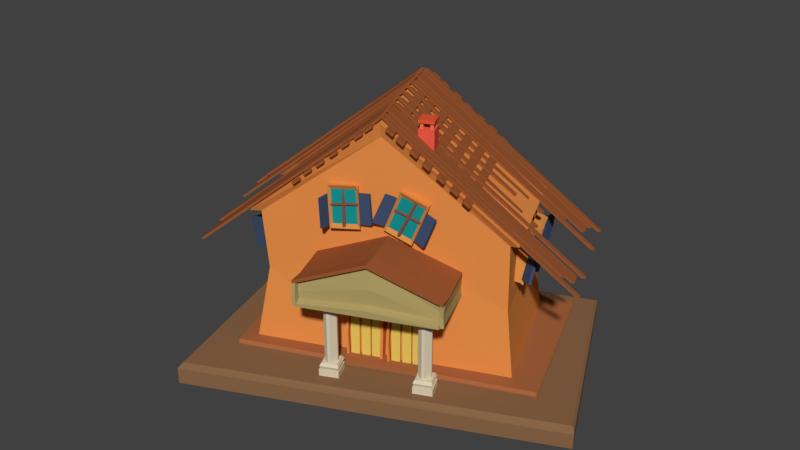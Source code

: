 # Source: DOMEK2_FIX.blend  (saved by Blender 2.79.0; exported with 4.5.12 LTS)
import bpy
from mathutils import Matrix  # noqa: F401  (used for matrix-valued properties, if any)

bpy.ops.wm.read_factory_settings(use_empty=True)
scene = bpy.context.scene
scene.name = 'Scene'

# ---- collections
col_collection_1 = bpy.data.collections.new('Collection 1'); scene.collection.children.link(col_collection_1)

# ---- materials (node trees are filled in below, after node groups)
mat_material_011 = bpy.data.materials.new('Material.011')
mat_material_011.alpha_threshold = 0.0
mat_material_011.use_transparent_shadow = False
mat_material_011.diffuse_color = (0.2542, 0.1329, 0.06301, 1.0)
mat_material_011.roughness = 0.5
mat_material_002 = bpy.data.materials.new('Material.002')
mat_material_002.alpha_threshold = 0.0
mat_material_002.use_transparent_shadow = False
mat_material_002.diffuse_color = (0.7991, 0.2747, 0.06663, 1.0)
mat_material_002.roughness = 0.5
mat_material_019 = bpy.data.materials.new('Material.019')
mat_material_019.alpha_threshold = 0.0
mat_material_019.use_transparent_shadow = False
mat_material_019.diffuse_color = (0.7084, 0.624, 0.4564, 1.0)
mat_material_019.roughness = 0.5
mat_material_012 = bpy.data.materials.new('Material.012')
mat_material_012.alpha_threshold = 0.0
mat_material_012.use_transparent_shadow = False
mat_material_012.diffuse_color = (0.3278, 0.09759, 0.0319, 1.0)
mat_material_012.roughness = 0.5
mat_material_010 = bpy.data.materials.new('Material.010')
mat_material_010.alpha_threshold = 0.0
mat_material_010.use_transparent_shadow = False
mat_material_010.diffuse_color = (0.2122, 0.08438, 0.05781, 1.0)
mat_material_010.roughness = 0.5
mat_material_007 = bpy.data.materials.new('Material.007')
mat_material_007.alpha_threshold = 0.0
mat_material_007.use_transparent_shadow = False
mat_material_007.diffuse_color = (0.6584, 0.2705, 0.0648, 1.0)
mat_material_007.roughness = 0.5
mat_material_008 = bpy.data.materials.new('Material.008')
mat_material_008.alpha_threshold = 0.0
mat_material_008.use_transparent_shadow = False
mat_material_008.diffuse_color = (0.008568, 0.2874, 0.2874, 1.0)
mat_material_008.roughness = 0.5
mat_material_006 = bpy.data.materials.new('Material.006')
mat_material_006.alpha_threshold = 0.0
mat_material_006.use_transparent_shadow = False
mat_material_006.diffuse_color = (0.05448, 0.08022, 0.1559, 1.0)
mat_material_006.roughness = 0.5
mat_material_018 = bpy.data.materials.new('Material.018')
mat_material_018.alpha_threshold = 0.0
mat_material_018.use_transparent_shadow = False
mat_material_018.diffuse_color = (0.4452, 0.3515, 0.1384, 1.0)
mat_material_018.roughness = 0.5
mat_material_003 = bpy.data.materials.new('Material.003')
mat_material_003.alpha_threshold = 0.0
mat_material_003.use_transparent_shadow = False
mat_material_003.diffuse_color = (0.7991, 0.5711, 0.1119, 1.0)
mat_material_003.roughness = 0.5
mat_material_004 = bpy.data.materials.new('Material.004')
mat_material_004.alpha_threshold = 0.0
mat_material_004.use_transparent_shadow = False
mat_material_004.diffuse_color = (0.3763, 0.1301, 0.04817, 1.0)
mat_material_004.roughness = 0.5
mat_material_017 = bpy.data.materials.new('Material.017')
mat_material_017.alpha_threshold = 0.0
mat_material_017.use_transparent_shadow = False
mat_material_017.diffuse_color = (0.7991, 0.1022, 0.0382, 1.0)
mat_material_017.roughness = 0.5
mat_material_016 = bpy.data.materials.new('Material.016')
mat_material_016.alpha_threshold = 0.0
mat_material_016.use_transparent_shadow = False
mat_material_016.diffuse_color = (0.7991, 0.1981, 0.09759, 1.0)
mat_material_016.roughness = 0.5
mat_material_015 = bpy.data.materials.new('Material.015')
mat_material_015.alpha_threshold = 0.0
mat_material_015.use_transparent_shadow = False
mat_material_015.diffuse_color = (0.8714, 0.1095, 0.0648, 1.0)
mat_material_015.roughness = 0.5

# ---- material node trees

# ---- world
world_world = bpy.data.worlds.new('World'); scene.world = world_world
world_world.color = (0.05088, 0.05088, 0.05088)
world_world.use_sun_shadow = False
world_world.sun_shadow_jitter_overblur = 0.0
world_world.cycles.sampling_method = 'MANUAL'

# ---- meshes
me_cube_094 = bpy.data.meshes.new('Cube.094')
me_cube_094.from_pydata([(-5.332, -1.948, -1.164), (-5.332, 1.346, -1.164), (-0.4708, -2.326, -1.164), (0.04001, 1.216, -1.164), (-0.4708, -2.326, -0.9254), (0.04001, 1.216, -0.9254), (-5.332, 1.346, -0.9447), (0.04001, 1.216, -0.9254), (-0.006575, 1.126, -0.8788), (-5.332, -1.948, -0.9148), (-5.332, 1.306, -0.9148), (-5.296, 1.256, -0.8788), (-0.5174, -2.253, -0.8788), (-0.4708, -2.326, -0.9254), (-5.332, -1.948, -0.9148), (-5.296, -1.876, -0.8788)], [], [(1, 6, 7, 5, 3), (10, 9, 14, 15, 11), (8, 11, 15, 12), (1, 3, 2, 0), (3, 5, 4, 2), (7, 8, 12, 13, 4, 5), (7, 6, 10, 11, 8), (0, 9, 10, 6, 1), (12, 15, 14, 13), (2, 4, 13, 14, 9, 0)])
me_cube_094.materials.append(mat_material_011)
me_cube_094.use_remesh_preserve_volume = False
me_cube_094.use_remesh_preserve_attributes = False
me_cube_094.use_mirror_vertex_groups = False
me_cube_094.update()
me_cube_095 = bpy.data.meshes.new('Cube.095')
me_cube_095.from_pydata([(-1.0, -1.0, -1.0), (-1.0, -1.0, 1.0), (-1.0, 1.0, -1.0), (-1.0, 1.0, 1.0), (1.0, -1.0, -1.0), (1.0, -1.0, 1.0), (1.0, 1.0, -1.0), (1.0, 1.0, 1.0), (0.0, 1.0, -1.0), (0.0, 1.0, 2.458), (0.0, -1.0, -1.0), (0.0, -1.0, 2.458), (-0.8877, -0.9198, 0.1268), (-0.9378, 0.9378, 0.01513), (0.9378, 0.9378, 0.01513), (0.9378, -0.9378, 0.01513), (0.0, -0.9378, 0.6989), (0.0, 0.9378, 0.6989), (-0.9257, -0.9294, 0.9786), (-0.9314, 0.9314, 0.966), (0.9315, 0.9314, 0.966), (0.9315, -0.9314, 0.966), (6.179e-05, -0.9314, 2.247), (6.178e-05, 0.9314, 2.247)], [], [(18, 1, 3, 19), (23, 9, 7, 20), (20, 7, 5, 21), (22, 11, 1, 18), (8, 6, 4, 10), (9, 3, 1, 11), (7, 9, 11, 5), (2, 8, 10, 0), (21, 5, 11, 22), (19, 3, 9, 23), (2, 13, 17, 8), (4, 15, 16, 10), (10, 16, 12, 0), (6, 14, 15, 4), (8, 17, 14, 6), (0, 12, 13, 2), (13, 19, 23, 17), (15, 21, 22, 16), (16, 22, 18, 12), (14, 20, 21, 15), (17, 23, 20, 14), (12, 18, 19, 13)])
me_cube_095.materials.append(mat_material_002)
me_cube_095.use_remesh_preserve_volume = False
me_cube_095.use_remesh_preserve_attributes = False
me_cube_095.use_mirror_vertex_groups = False
me_cube_095.update()
me_cube_273 = bpy.data.meshes.new('Cube.273')
me_cube_273.from_pydata([(-1.0, -1.0, 0.1573), (-1.0, -1.0, 1.0), (-1.0, 1.0, 0.1573), (-1.0, 1.0, 1.0), (1.0, -1.0, 0.1573), (1.0, -1.0, 1.0), (1.0, 1.0, 0.1573), (1.0, 1.0, 1.0), (-1.203, -1.203, 0.5786), (-1.203, 1.203, 0.5786), (1.203, 1.203, 0.5786), (1.203, -1.203, 0.5786)], [], [(8, 1, 3, 9), (9, 3, 7, 10), (10, 7, 5, 11), (11, 5, 1, 8), (2, 6, 4, 0), (7, 3, 1, 5), (4, 11, 8, 0), (6, 10, 11, 4), (2, 9, 10, 6), (0, 8, 9, 2)])
me_cube_273.materials.append(mat_material_019)
me_cube_273.use_remesh_preserve_volume = False
me_cube_273.use_remesh_preserve_attributes = False
me_cube_273.use_mirror_vertex_groups = False
me_cube_273.update()
me_cube_274 = bpy.data.meshes.new('Cube.274')
me_cube_274.from_pydata([(-1.0, -1.0, -1.0), (-1.0, -1.0, 0.2704), (-1.0, 1.0, -1.0), (-1.0, 1.0, 0.2704), (1.0, -1.0, -1.0), (1.0, -1.0, 0.2704), (1.0, 1.0, -1.0), (1.0, 1.0, 0.2704)], [], [(0, 1, 3, 2), (2, 3, 7, 6), (6, 7, 5, 4), (4, 5, 1, 0), (2, 6, 4, 0), (7, 3, 1, 5)])
me_cube_274.materials.append(mat_material_019)
me_cube_274.use_remesh_preserve_volume = False
me_cube_274.use_remesh_preserve_attributes = False
me_cube_274.use_mirror_vertex_groups = False
me_cube_274.update()
me_cube_112 = bpy.data.meshes.new('Cube.112')
me_cube_112.from_pydata([(-1.0, -6.73, -1.0), (-1.0, -6.73, -0.4121), (-1.0, 29.03, -1.0), (-1.0, 29.03, -0.4121), (1.0, -6.73, -1.0), (1.0, -6.73, -0.4121), (1.0, 29.03, -1.0), (1.0, 29.03, -0.4121), (13.04, -6.73, -1.283), (13.04, -6.73, -0.6947), (13.04, 29.03, -1.283), (13.04, 29.03, -0.6947), (15.04, -6.73, -1.283), (15.04, -6.73, -0.6947), (15.04, 29.03, -1.283), (15.04, 29.03, -0.6947), (16.72, -6.73, -1.243), (16.72, -6.73, -0.6548), (16.72, 29.03, -1.243), (16.72, 29.03, -0.6548), (18.72, -6.73, -1.243), (18.72, -6.73, -0.6548), (18.72, 29.03, -1.243), (18.72, 29.03, -0.6548), (5.549, -6.73, -1.035), (5.549, -6.73, -0.4471), (5.549, 29.03, -1.035), (5.549, 29.03, -0.4471), (7.549, -6.73, -1.035), (7.549, -6.73, -0.4471), (7.549, 29.03, -1.035), (7.549, 29.03, -0.4471), (9.124, -6.73, -1.26), (9.124, -6.73, -0.672), (9.124, 29.03, -1.26), (9.124, 29.03, -0.672), (11.12, -6.73, -1.26), (11.12, -6.73, -0.672), (11.12, 29.03, -1.26), (11.12, 29.03, -0.672), (1.867, -6.73, -1.075), (1.867, -6.73, -0.487), (1.867, 29.03, -1.075), (1.867, 29.03, -0.487), (3.867, -6.73, -1.075), (3.867, -6.73, -0.487), (3.867, 29.03, -1.075), (3.867, 29.03, -0.487)], [], [(0, 1, 3, 2), (2, 3, 7, 6), (6, 7, 5, 4), (4, 5, 1, 0), (2, 6, 4, 0), (7, 3, 1, 5), (8, 9, 11, 10), (10, 11, 15, 14), (14, 15, 13, 12), (12, 13, 9, 8), (10, 14, 12, 8), (15, 11, 9, 13), (16, 17, 19, 18), (18, 19, 23, 22), (22, 23, 21, 20), (20, 21, 17, 16), (18, 22, 20, 16), (23, 19, 17, 21), (24, 25, 27, 26), (26, 27, 31, 30), (30, 31, 29, 28), (28, 29, 25, 24), (26, 30, 28, 24), (31, 27, 25, 29), (32, 33, 35, 34), (34, 35, 39, 38), (38, 39, 37, 36), (36, 37, 33, 32), (34, 38, 36, 32), (39, 35, 33, 37), (40, 41, 43, 42), (42, 43, 47, 46), (46, 47, 45, 44), (44, 45, 41, 40), (42, 46, 44, 40), (47, 43, 41, 45)])
me_cube_112.materials.append(mat_material_012)
me_cube_112.use_remesh_preserve_volume = False
me_cube_112.use_remesh_preserve_attributes = False
me_cube_112.use_mirror_vertex_groups = False
me_cube_112.update()
me_cube_116 = bpy.data.meshes.new('Cube.116')
me_cube_116.from_pydata([(-1.0, -2.786, -0.5335), (-1.0, -1.689, 0.3697), (-1.0, 92.25, -1.961), (-1.0, 93.35, -1.058), (1.0, -2.786, -0.5335), (1.0, -1.689, 0.3697), (1.0, 92.25, -1.961), (1.0, 93.35, -1.058), (2.058, -2.786, -0.5335), (2.058, -1.689, 0.3697), (2.058, 87.89, -2.021), (2.058, 88.99, -1.118), (4.058, -2.786, -0.5335), (4.058, -1.689, 0.3697), (4.058, 87.89, -2.021), (4.058, 88.99, -1.118), (5.123, -2.786, -0.5335), (5.123, -1.689, 0.3697), (5.123, 85.78, -2.096), (5.123, 86.87, -1.193), (10.93, -2.786, -0.5335), (10.93, -1.689, 0.3697), (10.93, 85.78, -2.096), (10.93, 86.87, -1.193), (15.37, -2.786, -0.5335), (15.37, -1.689, 0.3697), (15.37, 92.25, -1.961), (15.37, 93.35, -1.058), (17.37, -2.786, -0.5335), (17.37, -1.689, 0.3697), (17.37, 92.25, -1.961), (17.37, 93.35, -1.058), (12.32, -2.786, -0.5335), (12.32, -1.689, 0.3697), (12.32, 76.24, -2.041), (12.32, 77.34, -1.138), (14.32, -2.786, -0.5335), (14.32, -1.689, 0.3697), (14.32, 76.24, -2.041), (14.32, 77.34, -1.138), (42.72, -2.786, -0.5335), (42.72, -1.689, 0.3697), (42.72, 88.78, -2.336), (42.72, 89.87, -1.433), (48.52, -2.786, -0.5335), (48.52, -1.689, 0.3697), (48.52, 88.78, -2.336), (48.52, 89.87, -1.433), (53.16, -2.786, -0.5335), (53.16, -1.689, 0.3697), (53.16, 92.25, -1.961), (53.16, 93.35, -1.058), (55.16, -2.786, -0.5335), (55.16, -1.689, 0.3697), (55.16, 92.25, -1.961), (55.16, 93.35, -1.058), (50.1, -2.786, -0.5335), (50.1, -1.689, 0.3697), (50.1, 83.78, -1.374), (50.1, 84.87, -0.4703), (52.1, -2.786, -0.5335), (52.1, -1.689, 0.3697), (52.1, 83.78, -1.374), (52.1, 84.87, -0.4703), (38.61, -2.786, -0.5335), (38.61, -1.689, 0.3697), (38.61, 92.25, -1.961), (38.61, 93.35, -1.058), (40.61, -2.786, -0.5335), (40.61, -1.689, 0.3697), (40.61, 92.25, -1.961), (40.61, 93.35, -1.058), (33.33, -2.786, -0.5335), (33.33, -1.689, 0.3697), (33.33, 66.9, -2.341), (33.33, 68.0, -1.438), (35.33, -2.786, -0.5335), (35.33, -1.689, 0.3697), (35.33, 66.9, -2.341), (35.33, 68.0, -1.438), (20.82, -2.786, -0.5335), (20.82, -1.689, 0.3697), (20.82, 66.9, -2.341), (20.82, 68.0, -1.438), (22.82, -2.786, -0.5335), (22.82, -1.689, 0.3697), (22.82, 66.9, -2.341), (22.82, 68.0, -1.438), (27.03, -2.786, -0.5335), (27.03, -1.689, 0.3697), (27.03, 53.39, -1.455), (27.03, 54.49, -0.5522), (29.03, -2.786, -0.5335), (29.03, -1.689, 0.3697), (29.03, 53.39, -1.455), (29.03, 54.49, -0.5522)], [], [(0, 1, 3, 2), (2, 3, 7, 6), (6, 7, 5, 4), (4, 5, 1, 0), (2, 6, 4, 0), (7, 3, 1, 5), (8, 9, 11, 10), (10, 11, 15, 14), (14, 15, 13, 12), (12, 13, 9, 8), (10, 14, 12, 8), (15, 11, 9, 13), (16, 17, 19, 18), (18, 19, 23, 22), (22, 23, 21, 20), (20, 21, 17, 16), (18, 22, 20, 16), (23, 19, 17, 21), (24, 25, 27, 26), (26, 27, 31, 30), (30, 31, 29, 28), (28, 29, 25, 24), (26, 30, 28, 24), (31, 27, 25, 29), (32, 33, 35, 34), (34, 35, 39, 38), (38, 39, 37, 36), (36, 37, 33, 32), (34, 38, 36, 32), (39, 35, 33, 37), (40, 41, 43, 42), (42, 43, 47, 46), (46, 47, 45, 44), (44, 45, 41, 40), (42, 46, 44, 40), (47, 43, 41, 45), (48, 49, 51, 50), (50, 51, 55, 54), (54, 55, 53, 52), (52, 53, 49, 48), (50, 54, 52, 48), (55, 51, 49, 53), (56, 57, 59, 58), (58, 59, 63, 62), (62, 63, 61, 60), (60, 61, 57, 56), (58, 62, 60, 56), (63, 59, 57, 61), (64, 65, 67, 66), (66, 67, 71, 70), (70, 71, 69, 68), (68, 69, 65, 64), (66, 70, 68, 64), (71, 67, 65, 69), (72, 73, 75, 74), (74, 75, 79, 78), (78, 79, 77, 76), (76, 77, 73, 72), (74, 78, 76, 72), (79, 75, 73, 77), (80, 81, 83, 82), (82, 83, 87, 86), (86, 87, 85, 84), (84, 85, 81, 80), (82, 86, 84, 80), (87, 83, 81, 85), (88, 89, 91, 90), (90, 91, 95, 94), (94, 95, 93, 92), (92, 93, 89, 88), (90, 94, 92, 88), (95, 91, 89, 93)])
me_cube_116.materials.append(mat_material_012)
me_cube_116.use_remesh_preserve_volume = False
me_cube_116.use_remesh_preserve_attributes = False
me_cube_116.use_mirror_vertex_groups = False
me_cube_116.update()
me_cube_118 = bpy.data.meshes.new('Cube.118')
me_cube_118.from_pydata([(-1.0, -6.73, -1.0), (-1.0, -6.73, -0.4121), (-1.0, 29.03, -1.0), (-1.0, 29.03, -0.4121), (1.0, -6.73, -1.0), (1.0, -6.73, -0.4121), (1.0, 29.03, -1.0), (1.0, 29.03, -0.4121)], [], [(0, 1, 3, 2), (2, 3, 7, 6), (6, 7, 5, 4), (4, 5, 1, 0), (2, 6, 4, 0), (7, 3, 1, 5)])
me_cube_118.materials.append(mat_material_012)
me_cube_118.use_remesh_preserve_volume = False
me_cube_118.use_remesh_preserve_attributes = False
me_cube_118.use_mirror_vertex_groups = False
me_cube_118.update()
me_cube_126 = bpy.data.meshes.new('Cube.126')
me_cube_126.from_pydata([(-1.0, -2.786, -0.5335), (-1.0, -1.689, 0.3697), (-1.0, 92.25, -1.961), (-1.0, 93.35, -1.058), (1.0, -2.786, -0.5335), (1.0, -1.689, 0.3697), (1.0, 92.25, -1.961), (1.0, 93.35, -1.058), (2.058, -2.786, -0.5335), (2.058, -1.689, 0.3697), (2.058, 87.89, -2.021), (2.058, 88.99, -1.118), (4.058, -2.786, -0.5335), (4.058, -1.689, 0.3697), (4.058, 87.89, -2.021), (4.058, 88.99, -1.118), (5.123, -2.786, -0.5335), (5.123, -1.689, 0.3697), (5.123, 85.78, -2.096), (5.123, 86.87, -1.193), (10.93, -2.786, -0.5335), (10.93, -1.689, 0.3697), (10.93, 85.78, -2.096), (10.93, 86.87, -1.193), (15.37, -2.786, -0.5335), (15.37, -1.689, 0.3697), (15.37, 92.25, -1.961), (15.37, 93.35, -1.058), (17.37, -2.786, -0.5335), (17.37, -1.689, 0.3697), (17.37, 92.25, -1.961), (17.37, 93.35, -1.058), (12.32, -2.786, -0.5335), (12.32, -1.689, 0.3697), (12.32, 76.24, -2.041), (12.32, 77.34, -1.138), (14.32, -2.786, -0.5335), (14.32, -1.689, 0.3697), (14.32, 76.24, -2.041), (14.32, 77.34, -1.138), (42.72, -2.786, -0.5335), (42.72, -1.689, 0.3697), (42.72, 88.78, -2.336), (42.72, 89.87, -1.433), (48.52, -2.786, -0.5335), (48.52, -1.689, 0.3697), (48.52, 88.78, -2.336), (48.52, 89.87, -1.433), (53.16, -2.786, -0.5335), (53.16, -1.689, 0.3697), (53.16, 92.25, -1.961), (53.16, 93.35, -1.058), (55.16, -2.786, -0.5335), (55.16, -1.689, 0.3697), (55.16, 92.25, -1.961), (55.16, 93.35, -1.058), (50.1, -2.786, -0.5335), (50.1, -1.689, 0.3697), (50.1, 83.78, -1.374), (50.1, 84.87, -0.4703), (52.1, -2.786, -0.5335), (52.1, -1.689, 0.3697), (52.1, 83.78, -1.374), (52.1, 84.87, -0.4703), (38.61, -2.786, -0.5335), (38.61, -1.689, 0.3697), (38.61, 92.25, -1.961), (38.61, 93.35, -1.058), (40.61, -2.786, -0.5335), (40.61, -1.689, 0.3697), (40.61, 92.25, -1.961), (40.61, 93.35, -1.058), (33.33, -2.786, -0.5335), (33.33, -1.689, 0.3697), (33.33, 66.9, -2.341), (33.33, 68.0, -1.438), (35.33, -2.786, -0.5335), (35.33, -1.689, 0.3697), (35.33, 66.9, -2.341), (35.33, 68.0, -1.438), (20.82, -2.786, -0.5335), (20.82, -1.689, 0.3697), (20.82, 66.9, -2.341), (20.82, 68.0, -1.438), (22.82, -2.786, -0.5335), (22.82, -1.689, 0.3697), (22.82, 66.9, -2.341), (22.82, 68.0, -1.438), (27.03, -2.786, -0.5335), (27.03, -1.689, 0.3697), (27.03, 53.39, -1.455), (27.03, 54.49, -0.5522), (29.03, -2.786, -0.5335), (29.03, -1.689, 0.3697), (29.03, 53.39, -1.455), (29.03, 54.49, -0.5522)], [], [(0, 1, 3, 2), (2, 3, 7, 6), (6, 7, 5, 4), (4, 5, 1, 0), (2, 6, 4, 0), (7, 3, 1, 5), (8, 9, 11, 10), (10, 11, 15, 14), (14, 15, 13, 12), (12, 13, 9, 8), (10, 14, 12, 8), (15, 11, 9, 13), (16, 17, 19, 18), (18, 19, 23, 22), (22, 23, 21, 20), (20, 21, 17, 16), (18, 22, 20, 16), (23, 19, 17, 21), (24, 25, 27, 26), (26, 27, 31, 30), (30, 31, 29, 28), (28, 29, 25, 24), (26, 30, 28, 24), (31, 27, 25, 29), (32, 33, 35, 34), (34, 35, 39, 38), (38, 39, 37, 36), (36, 37, 33, 32), (34, 38, 36, 32), (39, 35, 33, 37), (40, 41, 43, 42), (42, 43, 47, 46), (46, 47, 45, 44), (44, 45, 41, 40), (42, 46, 44, 40), (47, 43, 41, 45), (48, 49, 51, 50), (50, 51, 55, 54), (54, 55, 53, 52), (52, 53, 49, 48), (50, 54, 52, 48), (55, 51, 49, 53), (56, 57, 59, 58), (58, 59, 63, 62), (62, 63, 61, 60), (60, 61, 57, 56), (58, 62, 60, 56), (63, 59, 57, 61), (64, 65, 67, 66), (66, 67, 71, 70), (70, 71, 69, 68), (68, 69, 65, 64), (66, 70, 68, 64), (71, 67, 65, 69), (72, 73, 75, 74), (74, 75, 79, 78), (78, 79, 77, 76), (76, 77, 73, 72), (74, 78, 76, 72), (79, 75, 73, 77), (80, 81, 83, 82), (82, 83, 87, 86), (86, 87, 85, 84), (84, 85, 81, 80), (82, 86, 84, 80), (87, 83, 81, 85), (88, 89, 91, 90), (90, 91, 95, 94), (94, 95, 93, 92), (92, 93, 89, 88), (90, 94, 92, 88), (95, 91, 89, 93)])
me_cube_126.materials.append(mat_material_012)
me_cube_126.use_remesh_preserve_volume = False
me_cube_126.use_remesh_preserve_attributes = False
me_cube_126.use_mirror_vertex_groups = False
me_cube_126.update()
me_cube_130 = bpy.data.meshes.new('Cube.130')
me_cube_130.from_pydata([(-1.0, -6.73, -1.0), (-1.0, -6.73, -0.4121), (-1.0, 29.03, -1.0), (-1.0, 29.03, -0.4121), (1.0, -6.73, -1.0), (1.0, -6.73, -0.4121), (1.0, 29.03, -1.0), (1.0, 29.03, -0.4121), (1.867, -6.73, -1.075), (1.867, -6.73, -0.487), (1.867, 29.03, -1.075), (1.867, 29.03, -0.487), (3.867, -6.73, -1.075), (3.867, -6.73, -0.487), (3.867, 29.03, -1.075), (3.867, 29.03, -0.487), (9.124, -6.73, -1.26), (9.124, -6.73, -0.672), (9.124, 29.03, -1.26), (9.124, 29.03, -0.672), (11.12, -6.73, -1.26), (11.12, -6.73, -0.672), (11.12, 29.03, -1.26), (11.12, 29.03, -0.672), (5.549, -6.73, -1.035), (5.549, -6.73, -0.4471), (5.549, 29.03, -1.035), (5.549, 29.03, -0.4471), (7.549, -6.73, -1.035), (7.549, -6.73, -0.4471), (7.549, 29.03, -1.035), (7.549, 29.03, -0.4471), (16.72, -6.73, -1.243), (16.72, -6.73, -0.6548), (16.72, 29.03, -1.243), (16.72, 29.03, -0.6548), (18.72, -6.73, -1.243), (18.72, -6.73, -0.6548), (18.72, 29.03, -1.243), (18.72, 29.03, -0.6548), (20.3, -6.73, -1.468), (20.3, -6.73, -0.8797), (20.3, 29.03, -1.468), (20.3, 29.03, -0.8797), (22.3, -6.73, -1.468), (22.3, -6.73, -0.8797), (22.3, 29.03, -1.468), (22.3, 29.03, -0.8797), (13.04, -6.73, -1.283), (13.04, -6.73, -0.6947), (13.04, 29.03, -1.283), (13.04, 29.03, -0.6947), (15.04, -6.73, -1.283), (15.04, -6.73, -0.6947), (15.04, 29.03, -1.283), (15.04, 29.03, -0.6947)], [], [(0, 1, 3, 2), (2, 3, 7, 6), (6, 7, 5, 4), (4, 5, 1, 0), (2, 6, 4, 0), (7, 3, 1, 5), (8, 9, 11, 10), (10, 11, 15, 14), (14, 15, 13, 12), (12, 13, 9, 8), (10, 14, 12, 8), (15, 11, 9, 13), (16, 17, 19, 18), (18, 19, 23, 22), (22, 23, 21, 20), (20, 21, 17, 16), (18, 22, 20, 16), (23, 19, 17, 21), (24, 25, 27, 26), (26, 27, 31, 30), (30, 31, 29, 28), (28, 29, 25, 24), (26, 30, 28, 24), (31, 27, 25, 29), (32, 33, 35, 34), (34, 35, 39, 38), (38, 39, 37, 36), (36, 37, 33, 32), (34, 38, 36, 32), (39, 35, 33, 37), (40, 41, 43, 42), (42, 43, 47, 46), (46, 47, 45, 44), (44, 45, 41, 40), (42, 46, 44, 40), (47, 43, 41, 45), (48, 49, 51, 50), (50, 51, 55, 54), (54, 55, 53, 52), (52, 53, 49, 48), (50, 54, 52, 48), (55, 51, 49, 53)])
me_cube_130.materials.append(mat_material_012)
me_cube_130.use_remesh_preserve_volume = False
me_cube_130.use_remesh_preserve_attributes = False
me_cube_130.use_mirror_vertex_groups = False
me_cube_130.update()
me_cube_131 = bpy.data.meshes.new('Cube.131')
me_cube_131.from_pydata([(-1.0, -0.6732, -1.0), (-1.163, 8.977, -1.028), (-0.8556, -0.5289, -0.2894), (-1.0, -0.6732, -0.4337), (-1.019, 8.833, -0.3175), (-1.163, 8.977, -0.4618), (-0.2813, -0.5289, -0.2894), (-0.1369, -0.6732, -0.4337), (-0.4443, 8.833, -0.3175), (-0.3, 8.977, -0.4618), (-0.4001, -0.6732, -1.0), (-0.1369, -0.6732, -0.7368), (-0.3, 8.977, -0.7649), (-0.5631, 8.977, -1.028)], [], [(8, 4, 2, 6), (1, 5, 9, 12, 13), (0, 3, 5, 1), (10, 11, 7, 3, 0), (2, 4, 5, 3), (4, 8, 9, 5), (8, 6, 7, 9), (6, 2, 3, 7), (12, 9, 7, 11), (10, 13, 12, 11), (1, 13, 10, 0)])
me_cube_131.materials.append(mat_material_010)
me_cube_131.use_remesh_preserve_volume = False
me_cube_131.use_remesh_preserve_attributes = False
me_cube_131.use_mirror_vertex_groups = False
me_cube_131.update()
me_cube_132 = bpy.data.meshes.new('Cube.132')
me_cube_132.from_pydata([(-1.0, -0.6732, -1.0), (-1.163, 8.977, -1.028), (-0.8556, -0.5289, -0.2894), (-1.0, -0.6732, -0.4337), (-1.019, 8.833, -0.3175), (-1.163, 8.977, -0.4618), (-0.2813, -0.5289, -0.2894), (-0.1369, -0.6732, -0.4337), (-0.4443, 8.833, -0.3175), (-0.3, 8.977, -0.4618), (-0.4001, -0.6732, -1.0), (-0.1369, -0.6732, -0.7368), (-0.3, 8.977, -0.7649), (-0.5631, 8.977, -1.028)], [], [(8, 4, 2, 6), (1, 5, 9, 12, 13), (0, 3, 5, 1), (10, 11, 7, 3, 0), (2, 4, 5, 3), (4, 8, 9, 5), (8, 6, 7, 9), (6, 2, 3, 7), (12, 9, 7, 11), (10, 13, 12, 11), (1, 13, 10, 0)])
me_cube_132.materials.append(mat_material_010)
me_cube_132.use_remesh_preserve_volume = False
me_cube_132.use_remesh_preserve_attributes = False
me_cube_132.use_mirror_vertex_groups = False
me_cube_132.update()
me_cube_133 = bpy.data.meshes.new('Cube.133')
me_cube_133.from_pydata([(-1.244, -0.9805, -0.968), (-1.244, -0.9805, 1.032), (-1.244, 0.3912, -0.968), (-1.244, 0.3912, 1.032), (-0.4075, -1.0, -1.0), (-0.4075, -1.0, 1.0), (-0.4075, 0.3716, -1.0), (-0.4075, 0.3716, 1.0), (-1.244, -0.9805, 0.832), (-1.244, 0.3912, 0.832), (-0.4075, 0.3716, 0.8), (-0.4075, -1.0, 0.8), (-1.244, 0.3912, -0.788), (-0.4075, 0.3716, -0.82), (-0.4075, -1.0, -0.82), (-1.244, -0.9805, -0.788), (-1.244, 0.254, -0.968), (-1.244, 0.254, 1.032), (-0.4075, 0.2345, -1.0), (-0.4075, 0.2345, 1.0), (-0.517, 0.2345, 0.8112), (-1.244, 0.254, 0.832), (-1.244, 0.254, -0.788), (-0.517, 0.2345, -0.8088), (-1.244, -0.857, -0.968), (-0.4075, -0.8766, 1.0), (-0.517, -0.8766, 0.8112), (-0.517, -0.8766, -0.8088), (-1.244, -0.857, 1.032), (-0.4075, -0.8766, -1.0), (-1.244, -0.857, 0.832), (-1.244, -0.857, -0.788), (-0.5853, 0.3374, -0.9504), (-0.5853, 0.3374, 0.95), (-0.5853, -0.966, -0.9504), (-0.5853, -0.966, 0.95), (-0.5853, -0.966, 0.76), (-0.5853, 0.3374, 0.76), (-0.5853, 0.3374, -0.7793), (-0.5853, -0.966, -0.7793), (-0.5853, 0.207, 0.95), (-0.5853, 0.207, -0.9504), (-0.5853, -0.8487, 0.95), (-0.5853, -0.8487, -0.9504)], [], [(21, 17, 3, 9), (37, 33, 7, 10), (26, 25, 5, 11), (36, 35, 1, 8), (43, 29, 4, 34), (42, 28, 1, 35), (39, 36, 8, 15), (27, 26, 11, 14), (38, 37, 10, 13), (22, 21, 9, 12), (16, 22, 12, 2), (32, 38, 13, 6), (29, 27, 14, 4), (34, 39, 15, 0), (6, 13, 23, 18), (24, 31, 22, 16), (31, 30, 21, 22), (13, 10, 20, 23), (33, 3, 17, 40), (32, 6, 18, 41), (10, 7, 19, 20), (30, 28, 17, 21), (8, 1, 28, 30), (15, 8, 30, 31), (0, 15, 31, 24), (18, 23, 27, 29), (23, 20, 26, 27), (40, 17, 28, 42), (41, 18, 29, 43), (20, 19, 25, 26), (16, 41, 43, 24), (19, 40, 42, 25), (2, 32, 41, 16), (7, 33, 40, 19), (4, 14, 39, 34), (2, 12, 38, 32), (12, 9, 37, 38), (14, 11, 36, 39), (25, 42, 35, 5), (24, 43, 34, 0), (11, 5, 35, 36), (9, 3, 33, 37)])
me_cube_133.polygons.foreach_set('material_index', [0, 0, 0, 0, 0, 0, 0, 0, 0, 0, 0, 0, 0, 0, 0, 0, 0, 0, 0, 0, 0, 0, 0, 0, 0, 0, 1, 0, 0, 0, 0, 0, 0, 0, 0, 0, 0, 0, 0, 0, 0, 0])
me_cube_133.materials.append(mat_material_007)
me_cube_133.materials.append(mat_material_008)
me_cube_133.use_remesh_preserve_volume = False
me_cube_133.use_remesh_preserve_attributes = False
me_cube_133.use_mirror_vertex_groups = False
me_cube_133.update()
me_cube_134 = bpy.data.meshes.new('Cube.134')
me_cube_134.from_pydata([(-1.0, -0.6732, -1.0), (-1.0, 5.909, -1.0), (-0.8556, -0.5289, -0.2894), (-1.0, -0.6732, -0.4337), (-0.8556, 5.764, -0.2894), (-1.0, 5.909, -0.4337), (-0.2813, -0.5289, -0.2894), (-0.1369, -0.6732, -0.4337), (-0.2813, 5.764, -0.2894), (-0.1369, 5.909, -0.4337), (-0.4001, -0.6732, -1.0), (-0.1369, -0.6732, -0.7368), (-0.1369, 5.909, -0.7368), (-0.4001, 5.909, -1.0)], [], [(8, 4, 2, 6), (1, 5, 9, 12, 13), (0, 3, 5, 1), (10, 11, 7, 3, 0), (2, 4, 5, 3), (4, 8, 9, 5), (8, 6, 7, 9), (6, 2, 3, 7), (12, 9, 7, 11), (10, 13, 12, 11), (1, 13, 10, 0)])
me_cube_134.materials.append(mat_material_010)
me_cube_134.use_remesh_preserve_volume = False
me_cube_134.use_remesh_preserve_attributes = False
me_cube_134.use_mirror_vertex_groups = False
me_cube_134.update()
me_cube_135 = bpy.data.meshes.new('Cube.135')
me_cube_135.from_pydata([(-1.0, -0.6732, -1.0), (-1.0, 5.909, -1.0), (-0.8556, -0.5289, -0.2894), (-1.0, -0.6732, -0.4337), (-0.8556, 5.764, -0.2894), (-1.0, 5.909, -0.4337), (-0.2813, -0.5289, -0.2894), (-0.1369, -0.6732, -0.4337), (-0.2813, 5.764, -0.2894), (-0.1369, 5.909, -0.4337), (-0.4001, -0.6732, -1.0), (-0.1369, -0.6732, -0.7368), (-0.1369, 5.909, -0.7368), (-0.4001, 5.909, -1.0)], [], [(8, 4, 2, 6), (1, 5, 9, 12, 13), (0, 3, 5, 1), (10, 11, 7, 3, 0), (2, 4, 5, 3), (4, 8, 9, 5), (8, 6, 7, 9), (6, 2, 3, 7), (12, 9, 7, 11), (10, 13, 12, 11), (1, 13, 10, 0)])
me_cube_135.materials.append(mat_material_010)
me_cube_135.use_remesh_preserve_volume = False
me_cube_135.use_remesh_preserve_attributes = False
me_cube_135.use_mirror_vertex_groups = False
me_cube_135.update()
me_cube_136 = bpy.data.meshes.new('Cube.136')
me_cube_136.from_pydata([(-1.0, -1.0, -1.0), (-1.0, -1.0, 1.0), (-1.0, 0.3716, -1.0), (-1.0, 0.3716, 1.0), (-0.4075, -1.0, -1.0), (-0.4075, -1.0, 1.0), (-0.4075, 0.3716, -1.0), (-0.4075, 0.3716, 1.0), (-1.0, -1.0, 0.8), (-1.0, 0.3716, 0.8), (-0.4075, 0.3716, 0.8), (-0.4075, -1.0, 0.8), (-1.0, 0.3716, -0.82), (-0.4075, 0.3716, -0.82), (-0.4075, -1.0, -0.82), (-1.0, -1.0, -0.82), (-1.0, 0.2345, -1.0), (-1.0, 0.2345, 1.0), (-0.4075, 0.2345, -1.0), (-0.4075, 0.2345, 1.0), (-0.517, 0.2345, 0.8112), (-1.0, 0.2345, 0.8), (-1.0, 0.2345, -0.82), (-0.517, 0.2345, -0.8088), (-1.0, -0.8766, -1.0), (-0.4075, -0.8766, 1.0), (-0.517, -0.8766, 0.8112), (-0.517, -0.8766, -0.8088), (-1.0, -0.8766, 1.0), (-0.4075, -0.8766, -1.0), (-1.0, -0.8766, 0.8), (-1.0, -0.8766, -0.82), (-0.5853, 0.3374, -0.9504), (-0.5853, 0.3374, 0.95), (-0.5853, -0.966, -0.9504), (-0.5853, -0.966, 0.95), (-0.5853, -0.966, 0.76), (-0.5853, 0.3374, 0.76), (-0.5853, 0.3374, -0.7793), (-0.5853, -0.966, -0.7793), (-0.5853, 0.207, 0.95), (-0.5853, 0.207, -0.9504), (-0.5853, -0.8487, 0.95), (-0.5853, -0.8487, -0.9504)], [], [(21, 17, 3, 9), (37, 33, 7, 10), (26, 25, 5, 11), (36, 35, 1, 8), (43, 29, 4, 34), (42, 28, 1, 35), (39, 36, 8, 15), (27, 26, 11, 14), (38, 37, 10, 13), (22, 21, 9, 12), (16, 22, 12, 2), (32, 38, 13, 6), (29, 27, 14, 4), (34, 39, 15, 0), (6, 13, 23, 18), (24, 31, 22, 16), (31, 30, 21, 22), (13, 10, 20, 23), (33, 3, 17, 40), (32, 6, 18, 41), (10, 7, 19, 20), (30, 28, 17, 21), (8, 1, 28, 30), (15, 8, 30, 31), (0, 15, 31, 24), (18, 23, 27, 29), (23, 20, 26, 27), (40, 17, 28, 42), (41, 18, 29, 43), (20, 19, 25, 26), (16, 41, 43, 24), (19, 40, 42, 25), (2, 32, 41, 16), (7, 33, 40, 19), (4, 14, 39, 34), (2, 12, 38, 32), (12, 9, 37, 38), (14, 11, 36, 39), (25, 42, 35, 5), (24, 43, 34, 0), (11, 5, 35, 36), (9, 3, 33, 37)])
me_cube_136.polygons.foreach_set('material_index', [0, 0, 0, 0, 0, 0, 0, 0, 0, 0, 0, 0, 0, 0, 0, 0, 0, 0, 0, 0, 0, 0, 0, 0, 0, 0, 1, 0, 0, 0, 0, 0, 0, 0, 0, 0, 0, 0, 0, 0, 0, 0])
me_cube_136.materials.append(mat_material_007)
me_cube_136.materials.append(mat_material_008)
me_cube_136.use_remesh_preserve_volume = False
me_cube_136.use_remesh_preserve_attributes = False
me_cube_136.use_mirror_vertex_groups = False
me_cube_136.update()
me_cube_152 = bpy.data.meshes.new('Cube.152')
me_cube_152.from_pydata([(-1.009, -1.094, -0.5183), (-0.9629, -1.052, 4.004), (-1.009, 0.9055, -0.5183), (-0.9629, 0.9482, 4.004), (-0.6022, -1.147, -0.5337), (-0.5557, -1.105, 3.989), (-0.6022, 0.8528, -0.5337), (-0.5557, 0.8955, 3.989)], [], [(0, 1, 3, 2), (2, 3, 7, 6), (6, 7, 5, 4), (4, 5, 1, 0), (2, 6, 4, 0), (7, 3, 1, 5)])
me_cube_152.materials.append(mat_material_006)
me_cube_152.use_remesh_preserve_volume = False
me_cube_152.use_remesh_preserve_attributes = False
me_cube_152.use_mirror_vertex_groups = False
me_cube_152.update()
me_cube_153 = bpy.data.meshes.new('Cube.153')
me_cube_153.from_pydata([(-1.009, -1.094, -0.5183), (-0.9629, -1.052, 4.004), (-1.009, 0.9055, -0.5183), (-0.9629, 0.9482, 4.004), (-0.6022, -1.147, -0.5337), (-0.5557, -1.105, 3.989), (-0.6022, 0.8528, -0.5337), (-0.5557, 0.8955, 3.989)], [], [(0, 1, 3, 2), (2, 3, 7, 6), (6, 7, 5, 4), (4, 5, 1, 0), (2, 6, 4, 0), (7, 3, 1, 5)])
me_cube_153.materials.append(mat_material_006)
me_cube_153.use_remesh_preserve_volume = False
me_cube_153.use_remesh_preserve_attributes = False
me_cube_153.use_mirror_vertex_groups = False
me_cube_153.update()
me_cube_154 = bpy.data.meshes.new('Cube.154')
me_cube_154.from_pydata([(-1.0, -0.6732, -1.0), (-1.163, 8.977, -1.028), (-0.8556, -0.5289, -0.2894), (-1.0, -0.6732, -0.4337), (-1.019, 8.833, -0.3175), (-1.163, 8.977, -0.4618), (-0.2813, -0.5289, -0.2894), (-0.1369, -0.6732, -0.4337), (-0.4443, 8.833, -0.3175), (-0.3, 8.977, -0.4618), (-0.4001, -0.6732, -1.0), (-0.1369, -0.6732, -0.7368), (-0.3, 8.977, -0.7649), (-0.5631, 8.977, -1.028)], [], [(8, 4, 2, 6), (1, 5, 9, 12, 13), (0, 3, 5, 1), (10, 11, 7, 3, 0), (2, 4, 5, 3), (4, 8, 9, 5), (8, 6, 7, 9), (6, 2, 3, 7), (12, 9, 7, 11), (10, 13, 12, 11), (1, 13, 10, 0)])
me_cube_154.materials.append(mat_material_010)
me_cube_154.use_remesh_preserve_volume = False
me_cube_154.use_remesh_preserve_attributes = False
me_cube_154.use_mirror_vertex_groups = False
me_cube_154.update()
me_cube_155 = bpy.data.meshes.new('Cube.155')
me_cube_155.from_pydata([(-1.0, -1.0, -1.0), (-1.0, -1.0, 1.0), (-1.0, 0.3716, -1.0), (-1.0, 0.3716, 1.0), (-0.4075, -1.0, -1.0), (-0.4075, -1.0, 1.0), (-0.4075, 0.3716, -1.0), (-0.4075, 0.3716, 1.0), (-1.0, -1.0, 0.8), (-1.0, 0.3716, 0.8), (-0.4075, 0.3716, 0.8), (-0.4075, -1.0, 0.8), (-1.0, 0.3716, -0.82), (-0.4075, 0.3716, -0.82), (-0.4075, -1.0, -0.82), (-1.0, -1.0, -0.82), (-1.0, 0.2345, -1.0), (-1.0, 0.2345, 1.0), (-0.4075, 0.2345, -1.0), (-0.4075, 0.2345, 1.0), (-0.517, 0.2345, 0.8112), (-1.0, 0.2345, 0.8), (-1.0, 0.2345, -0.82), (-0.517, 0.2345, -0.8088), (-1.0, -0.8766, -1.0), (-0.4075, -0.8766, 1.0), (-0.517, -0.8766, 0.8112), (-0.517, -0.8766, -0.8088), (-1.0, -0.8766, 1.0), (-0.4075, -0.8766, -1.0), (-1.0, -0.8766, 0.8), (-1.0, -0.8766, -0.82), (-0.5853, 0.3374, -0.9504), (-0.5853, 0.3374, 0.95), (-0.5853, -0.966, -0.9504), (-0.5853, -0.966, 0.95), (-0.5853, -0.966, 0.76), (-0.5853, 0.3374, 0.76), (-0.5853, 0.3374, -0.7793), (-0.5853, -0.966, -0.7793), (-0.5853, 0.207, 0.95), (-0.5853, 0.207, -0.9504), (-0.5853, -0.8487, 0.95), (-0.5853, -0.8487, -0.9504)], [], [(21, 17, 3, 9), (37, 33, 7, 10), (26, 25, 5, 11), (36, 35, 1, 8), (43, 29, 4, 34), (42, 28, 1, 35), (39, 36, 8, 15), (27, 26, 11, 14), (38, 37, 10, 13), (22, 21, 9, 12), (16, 22, 12, 2), (32, 38, 13, 6), (29, 27, 14, 4), (34, 39, 15, 0), (6, 13, 23, 18), (24, 31, 22, 16), (31, 30, 21, 22), (13, 10, 20, 23), (33, 3, 17, 40), (32, 6, 18, 41), (10, 7, 19, 20), (30, 28, 17, 21), (8, 1, 28, 30), (15, 8, 30, 31), (0, 15, 31, 24), (18, 23, 27, 29), (23, 20, 26, 27), (40, 17, 28, 42), (41, 18, 29, 43), (20, 19, 25, 26), (16, 41, 43, 24), (19, 40, 42, 25), (2, 32, 41, 16), (7, 33, 40, 19), (4, 14, 39, 34), (2, 12, 38, 32), (12, 9, 37, 38), (14, 11, 36, 39), (25, 42, 35, 5), (24, 43, 34, 0), (11, 5, 35, 36), (9, 3, 33, 37)])
me_cube_155.polygons.foreach_set('material_index', [0, 0, 0, 0, 0, 0, 0, 0, 0, 0, 0, 0, 0, 0, 0, 0, 0, 0, 0, 0, 0, 0, 0, 0, 0, 0, 1, 0, 0, 0, 0, 0, 0, 0, 0, 0, 0, 0, 0, 0, 0, 0])
me_cube_155.materials.append(mat_material_007)
me_cube_155.materials.append(mat_material_008)
me_cube_155.use_remesh_preserve_volume = False
me_cube_155.use_remesh_preserve_attributes = False
me_cube_155.use_mirror_vertex_groups = False
me_cube_155.update()
me_cube_156 = bpy.data.meshes.new('Cube.156')
me_cube_156.from_pydata([(-1.0, -0.6732, -1.0), (-1.0, 5.909, -1.0), (-0.8556, -0.5289, -0.2894), (-1.0, -0.6732, -0.4337), (-0.8556, 5.764, -0.2894), (-1.0, 5.909, -0.4337), (-0.2813, -0.5289, -0.2894), (-0.1369, -0.6732, -0.4337), (-0.2813, 5.764, -0.2894), (-0.1369, 5.909, -0.4337), (-0.4001, -0.6732, -1.0), (-0.1369, -0.6732, -0.7368), (-0.1369, 5.909, -0.7368), (-0.4001, 5.909, -1.0)], [], [(8, 4, 2, 6), (1, 5, 9, 12, 13), (0, 3, 5, 1), (10, 11, 7, 3, 0), (2, 4, 5, 3), (4, 8, 9, 5), (8, 6, 7, 9), (6, 2, 3, 7), (12, 9, 7, 11), (10, 13, 12, 11), (1, 13, 10, 0)])
me_cube_156.materials.append(mat_material_010)
me_cube_156.use_remesh_preserve_volume = False
me_cube_156.use_remesh_preserve_attributes = False
me_cube_156.use_mirror_vertex_groups = False
me_cube_156.update()
me_cube_172 = bpy.data.meshes.new('Cube.172')
me_cube_172.from_pydata([(-1.021, 0.2144, -1.0), (-1.021, 0.2144, -0.7136), (-1.0, 1.0, -1.0), (-1.0, 1.0, -0.7136), (0.9793, 0.2144, -1.0), (0.9793, 0.2144, -0.7136), (1.0, 1.0, -1.0), (1.0, 1.0, -0.7136), (0.0, 1.0, -1.0), (0.0, 1.0, -0.3296), (-0.02071, 0.2144, -1.0), (-0.02071, 0.2144, -0.3296), (-1.0, 0.3398, -0.662), (-1.0, 1.0, -0.662), (0.0, 1.0, -0.278), (1.0, 1.0, -0.662), (1.0, 0.3398, -0.662), (0.0, 0.3398, -0.278), (-0.03275, 0.1415, -0.3296), (-1.033, 0.1415, -0.7136), (0.9673, 0.1415, -0.7136), (-0.03275, 0.1415, -0.278), (-1.033, 0.1415, -0.662), (0.9673, 0.1415, -0.662), (-1.024, 0.2067, -0.8625), (-1.004, 1.051, -0.8625), (0.9869, 1.072, -0.8625), (0.9662, 0.2277, -0.8625), (-0.02071, 0.1848, -0.6534), (-4.919e-09, 1.03, -0.6534), (-0.95, 1.0, -1.0), (-0.9707, 0.2144, -0.6944), (-0.95, 1.0, -0.6944), (-0.9707, 0.2144, -1.0), (-0.95, 0.3398, -0.6428), (-0.95, 1.0, -0.6428), (-0.9827, 0.1415, -0.6944), (-0.9827, 0.1415, -0.6428), (-0.9535, 1.05, -0.8521), (-0.9742, 0.2056, -0.8521), (-1.001, 1.015, -0.9588), (0.9961, 1.022, -0.9588), (0.9754, 0.2184, -0.9588), (-0.02071, 0.2055, -0.896), (-1.476e-09, 1.009, -0.896), (-1.022, 0.2121, -0.9588), (-0.9718, 0.2118, -0.9556), (-0.951, 1.015, -0.9556), (0.95, 1.0, -0.6944), (0.9198, 0.2183, -1.0), (0.95, 1.0, -1.0), (0.9293, 0.2144, -0.6944), (0.95, 1.0, -0.6428), (0.95, 0.3398, -0.6428), (0.9173, 0.1415, -0.6944), (0.9173, 0.1415, -0.6428), (0.9169, 0.2256, -0.8521), (0.9376, 1.07, -0.8521), (0.9463, 1.021, -0.9556), (0.9162, 0.2217, -0.9585), (-1.04, 0.1312, -0.9007), (-1.036, 0.1389, -0.7518), (-0.9861, 0.1389, -0.7326), (-1.037, 0.1366, -0.997), (-0.9895, 0.1301, -0.8903), (-1.036, 0.1389, -1.038), (-0.9861, 0.1389, -1.038), (-0.9871, 0.1362, -0.9938), (0.9764, 0.1498, -0.9824), (0.9804, 0.1458, -1.024), (0.9304, 0.1458, -1.024), (0.9804, 0.1458, -0.7372), (0.9673, 0.1591, -0.8861), (0.9304, 0.1458, -0.718), (0.918, 0.157, -0.8757), (0.9266, 0.1491, -0.9721), (-0.9705, 0.114, -1.03), (-0.02049, 0.114, -1.03), (-0.02049, 0.1052, -0.9261), (-0.9715, 0.1114, -0.9857), (0.9164, 0.1213, -0.9815), (0.92, 0.118, -1.03)], [], [(24, 1, 3, 25), (57, 48, 7, 26), (26, 7, 5, 27), (1, 24, 60, 61), (50, 6, 4, 49), (31, 11, 18, 36), (5, 7, 15, 16), (30, 8, 10, 33), (56, 51, 11, 28), (38, 32, 9, 29), (35, 13, 12, 34), (52, 14, 17, 53), (32, 3, 13, 35), (3, 1, 12, 13), (54, 51, 73), (48, 9, 14, 52), (54, 20, 23, 55), (36, 18, 21, 37), (12, 1, 19, 22), (5, 16, 23, 20), (53, 17, 21, 55), (34, 12, 22, 37), (47, 38, 29, 44), (59, 56, 28, 43), (46, 39, 64, 67), (41, 26, 27, 42), (58, 57, 26, 41), (45, 24, 25, 40), (43, 28, 39, 46), (40, 25, 38, 47), (17, 34, 37, 21), (19, 36, 37, 22), (9, 32, 35, 14), (14, 35, 34, 17), (25, 3, 32, 38), (2, 30, 33, 0), (28, 11, 31, 39), (2, 40, 47, 30), (59, 43, 78, 80), (0, 45, 40, 2), (50, 58, 41, 6), (6, 41, 42, 4), (39, 31, 62, 64), (43, 46, 79, 78), (30, 47, 44, 8), (49, 4, 69, 70), (8, 44, 58, 50), (44, 29, 57, 58), (56, 59, 75, 74), (16, 53, 55, 23), (18, 54, 55, 21), (7, 48, 52, 15), (11, 51, 54, 18), (15, 52, 53, 16), (4, 42, 68, 69), (8, 50, 49, 10), (29, 9, 48, 57), (64, 62, 61, 60), (67, 64, 60, 63), (66, 67, 63, 65), (45, 0, 65, 63), (0, 33, 66, 65), (46, 67, 79), (24, 45, 63, 60), (36, 62, 31), (1, 61, 19), (19, 61, 62, 36), (69, 68, 75, 70), (68, 72, 74, 75), (72, 71, 73, 74), (73, 71, 20, 54), (81, 49, 70), (51, 56, 74, 73), (27, 5, 71, 72), (42, 27, 72, 68), (5, 20, 71), (77, 78, 79, 76), (81, 80, 78, 77), (66, 33, 76), (81, 70, 75, 80), (10, 49, 81, 77), (33, 10, 77, 76), (66, 76, 79, 67), (59, 80, 75)])
me_cube_172.polygons.foreach_set('material_index', [0, 0, 0, 0, 0, 0, 1, 0, 0, 0, 1, 1, 0, 1, 0, 0, 1, 1, 1, 1, 1, 1, 0, 0, 0, 0, 0, 0, 0, 0, 1, 1, 0, 1, 0, 0, 0, 0, 0, 0, 0, 0, 0, 0, 0, 0, 0, 0, 0, 1, 1, 0, 0, 1, 0, 0, 0, 0, 0, 0, 0, 0, 0, 0, 0, 0, 0, 0, 0, 0, 0, 0, 0, 0, 0, 0, 0, 0, 0, 0, 0, 0, 0, 0])
me_cube_172.materials.append(mat_material_018)
me_cube_172.materials.append(mat_material_012)
me_cube_172.use_remesh_preserve_volume = False
me_cube_172.use_remesh_preserve_attributes = False
me_cube_172.use_mirror_vertex_groups = False
me_cube_172.update()
me_cube_173 = bpy.data.meshes.new('Cube.173')
me_cube_173.from_pydata([(-1.376, -1.376, -2.705), (-1.376, 1.376, -2.705), (1.376, 1.376, -2.705), (1.376, -1.376, -2.705), (-1.376, -1.376, -1.583), (-1.376, 1.376, -1.583), (1.376, 1.376, -1.583), (1.376, -1.376, -1.583), (1.0, -0.1084, -14.07), (0.1084, -1.0, -14.07), (0.1084, -1.0, -3.278), (1.0, -0.1084, -3.278), (1.376, -1.376, -2.705), (-0.3437, -1.0, -14.07), (-1.0, -0.3437, -14.07), (-1.0, -0.3437, -3.278), (-0.3437, -1.0, -3.278), (-1.316, -1.316, -2.797), (0.4144, 1.0, -14.07), (1.0, 0.4144, -14.07), (1.0, 0.4144, -3.278), (0.4144, 1.0, -3.278), (1.282, 1.282, -2.849), (-1.0, 0.2983, -14.07), (-0.2983, 1.0, -14.07), (-0.2983, 1.0, -3.278), (-1.0, 0.2983, -3.278), (-1.338, 1.338, -2.764)], [], [(9, 10, 16, 13), (19, 20, 11, 8), (27, 26, 15, 17, 0, 1), (17, 16, 10, 12, 3, 0), (0, 3, 7, 4), (12, 11, 20, 22, 2, 3), (6, 5, 4, 7), (2, 1, 5, 6), (3, 2, 6, 7), (1, 0, 4, 5), (10, 11, 12), (10, 9, 8, 11), (23, 24, 18, 19, 8, 9, 13, 14), (15, 16, 17), (13, 16, 15, 14), (14, 15, 26, 23), (20, 21, 22), (20, 19, 18, 21), (22, 21, 25, 27, 1, 2), (25, 26, 27), (25, 24, 23, 26), (24, 25, 21, 18)])
me_cube_173.materials.append(mat_material_019)
me_cube_173.use_remesh_preserve_volume = False
me_cube_173.use_remesh_preserve_attributes = False
me_cube_173.use_mirror_vertex_groups = False
me_cube_173.update()
me_cube_174 = bpy.data.meshes.new('Cube.174')
me_cube_174.from_pydata([(-1.0, -1.0, 0.1573), (-1.0, -1.0, 1.0), (-1.0, 1.0, 0.1573), (-1.0, 1.0, 1.0), (1.0, -1.0, 0.1573), (1.0, -1.0, 1.0), (1.0, 1.0, 0.1573), (1.0, 1.0, 1.0), (-1.203, -1.203, 0.5786), (-1.203, 1.203, 0.5786), (1.203, 1.203, 0.5786), (1.203, -1.203, 0.5786)], [], [(8, 1, 3, 9), (9, 3, 7, 10), (10, 7, 5, 11), (11, 5, 1, 8), (2, 6, 4, 0), (7, 3, 1, 5), (4, 11, 8, 0), (6, 10, 11, 4), (2, 9, 10, 6), (0, 8, 9, 2)])
me_cube_174.materials.append(mat_material_019)
me_cube_174.use_remesh_preserve_volume = False
me_cube_174.use_remesh_preserve_attributes = False
me_cube_174.use_mirror_vertex_groups = False
me_cube_174.update()
me_cube_176 = bpy.data.meshes.new('Cube.176')
me_cube_176.from_pydata([(-1.376, -1.376, -2.705), (-1.376, 1.376, -2.705), (1.376, 1.376, -2.705), (1.376, -1.376, -2.705), (-1.376, -1.376, -1.605), (-1.376, 1.376, -1.605), (1.376, 1.376, -1.605), (1.376, -1.376, -1.605), (1.0, -0.1084, -14.07), (0.1084, -1.0, -14.07), (0.1084, -1.0, -3.278), (1.0, -0.1084, -3.278), (1.376, -1.376, -2.705), (-0.3437, -1.0, -14.07), (-1.0, -0.3437, -14.07), (-1.0, -0.3437, -3.278), (-0.3437, -1.0, -3.278), (-1.316, -1.316, -2.797), (0.4144, 1.0, -14.07), (1.0, 0.4144, -14.07), (1.0, 0.4144, -3.278), (0.4144, 1.0, -3.278), (1.282, 1.282, -2.849), (-1.0, 0.2983, -14.07), (-0.2983, 1.0, -14.07), (-0.2983, 1.0, -3.278), (-1.0, 0.2983, -3.278), (-1.338, 1.338, -2.764)], [], [(9, 10, 16, 13), (19, 20, 11, 8), (27, 26, 15, 17, 0, 1), (17, 16, 10, 12, 3, 0), (0, 3, 7, 4), (12, 11, 20, 22, 2, 3), (6, 5, 4, 7), (2, 1, 5, 6), (3, 2, 6, 7), (1, 0, 4, 5), (10, 11, 12), (10, 9, 8, 11), (23, 24, 18, 19, 8, 9, 13, 14), (15, 16, 17), (13, 16, 15, 14), (14, 15, 26, 23), (20, 21, 22), (20, 19, 18, 21), (22, 21, 25, 27, 1, 2), (25, 26, 27), (25, 24, 23, 26), (24, 25, 21, 18)])
me_cube_176.materials.append(mat_material_019)
me_cube_176.use_remesh_preserve_volume = False
me_cube_176.use_remesh_preserve_attributes = False
me_cube_176.use_mirror_vertex_groups = False
me_cube_176.update()
me_cube_177 = bpy.data.meshes.new('Cube.177')
me_cube_177.from_pydata([(-1.0, -1.0, -1.0), (-1.0, -1.0, 11.92), (-1.0, 1.0, -1.0), (-1.0, 1.0, 11.92), (1.0, -1.0, -1.0), (1.0, -1.0, 11.92), (1.0, 1.0, -1.0), (1.0, 1.0, 11.92)], [], [(0, 1, 3, 2), (2, 3, 7, 6), (6, 7, 5, 4), (4, 5, 1, 0), (2, 6, 4, 0), (7, 3, 1, 5)])
me_cube_177.materials.append(mat_material_003)
me_cube_177.use_remesh_preserve_volume = False
me_cube_177.use_remesh_preserve_attributes = False
me_cube_177.use_mirror_vertex_groups = False
me_cube_177.update()
me_cube_178 = bpy.data.meshes.new('Cube.178')
me_cube_178.from_pydata([(-1.0, -1.0, -1.0), (-1.0, -1.0, 11.92), (-1.0, 1.0, -1.0), (-1.0, 1.0, 11.92), (1.0, -1.0, -1.0), (1.0, -1.0, 11.92), (1.0, 1.0, -1.0), (1.0, 1.0, 11.92)], [], [(0, 1, 3, 2), (2, 3, 7, 6), (6, 7, 5, 4), (4, 5, 1, 0), (2, 6, 4, 0), (7, 3, 1, 5)])
me_cube_178.materials.append(mat_material_003)
me_cube_178.use_remesh_preserve_volume = False
me_cube_178.use_remesh_preserve_attributes = False
me_cube_178.use_mirror_vertex_groups = False
me_cube_178.update()
me_cube_179 = bpy.data.meshes.new('Cube.179')
me_cube_179.from_pydata([(-1.0, -1.0, -1.0), (-1.0, -1.0, 11.92), (-1.0, 1.0, -1.0), (-1.0, 1.0, 11.92), (1.0, -1.0, -1.0), (1.0, -1.0, 11.92), (1.0, 1.0, -1.0), (1.0, 1.0, 11.92)], [], [(0, 1, 3, 2), (2, 3, 7, 6), (6, 7, 5, 4), (4, 5, 1, 0), (2, 6, 4, 0), (7, 3, 1, 5)])
me_cube_179.materials.append(mat_material_003)
me_cube_179.use_remesh_preserve_volume = False
me_cube_179.use_remesh_preserve_attributes = False
me_cube_179.use_mirror_vertex_groups = False
me_cube_179.update()
me_cube_180 = bpy.data.meshes.new('Cube.180')
me_cube_180.from_pydata([(-1.0, -1.0, -1.0), (-1.0, -1.0, 1.379), (-1.0, -0.462, -1.0), (-1.0, -0.462, 1.379), (0.6584, -1.0, -1.0), (0.6584, -1.0, 1.379), (0.6584, -0.462, -1.0), (0.6584, -0.462, 1.379), (-1.05, -1.06, 0.1893), (-1.05, -0.402, 0.1893), (0.7082, -0.402, 0.1893), (0.7082, -1.06, 0.1893), (0.8266, -0.402, 0.1893), (0.7769, -0.462, -1.0), (0.7769, -1.0, -1.0), (0.7769, -0.462, 1.379), (0.7769, -1.0, 1.379), (0.8266, -1.06, 0.1893), (-1.156, -0.462, -1.0), (-1.156, -1.0, -1.0), (-1.206, -1.06, 0.1893), (-1.156, -1.0, 1.379), (-1.156, -0.462, 1.379), (-1.206, -0.402, 0.1893), (-1.0, -1.005, 1.481), (-1.0, -0.4672, 1.481), (0.6584, -0.4672, 1.481), (0.6584, -1.005, 1.481), (0.7769, -0.4672, 1.481), (0.7769, -1.005, 1.481), (-1.156, -1.005, 1.481), (-1.156, -0.4672, 1.481), (-1.05, -0.144, 0.1893), (-1.0, -0.2039, -1.0), (-1.0, -0.2039, 1.379), (0.6584, -0.2039, 1.379), (0.7082, -0.144, 0.1893), (0.6584, -0.2039, -1.0), (0.8266, -0.144, 0.1893), (0.7769, -0.2039, -1.0), (0.7769, -0.2039, 1.379), (-1.206, -0.144, 0.1893), (-1.156, -0.2039, -1.0), (-1.156, -0.2039, 1.379), (-1.0, -0.2091, 1.481), (0.6584, -0.2091, 1.481), (0.7769, -0.2091, 1.481), (-1.156, -0.2091, 1.481)], [], [(13, 6, 37, 39), (9, 3, 7, 10), (4, 6, 13, 14), (11, 5, 1, 8), (2, 6, 4, 0), (21, 1, 24, 30), (4, 11, 8, 0), (11, 4, 14, 17), (2, 9, 10, 6), (2, 0, 19, 18), (12, 15, 16, 17), (13, 12, 17, 14), (3, 9, 32, 34), (16, 15, 28, 29), (18, 23, 41, 42), (5, 11, 17, 16), (20, 21, 22, 23), (19, 20, 23, 18), (0, 8, 20, 19), (8, 1, 21, 20), (12, 13, 39, 38), (1, 5, 27, 24), (26, 25, 24, 27), (26, 27, 29, 28), (24, 25, 31, 30), (5, 16, 29, 27), (7, 3, 34, 35), (26, 28, 46, 45), (22, 21, 30, 31), (9, 2, 33, 32), (32, 33, 42, 41), (36, 35, 40, 38), (37, 36, 38, 39), (34, 32, 41, 43), (40, 35, 45, 46), (35, 34, 44, 45), (34, 43, 47, 44), (6, 10, 36, 37), (10, 7, 35, 36), (22, 31, 47, 43), (23, 22, 43, 41), (25, 26, 45, 44), (31, 25, 44, 47), (15, 12, 38, 40), (2, 18, 42, 33), (28, 15, 40, 46)])
me_cube_180.materials.append(mat_material_002)
me_cube_180.use_remesh_preserve_volume = False
me_cube_180.use_remesh_preserve_attributes = False
me_cube_180.use_mirror_vertex_groups = False
me_cube_180.update()
me_cube_181 = bpy.data.meshes.new('Cube.181')
me_cube_181.from_pydata([(-1.0, -1.0, -1.0), (-1.0, -1.0, 1.379), (-1.0, -0.462, -1.0), (-1.0, -0.462, 1.379), (0.6584, -1.0, -1.0), (0.6584, -1.0, 1.379), (0.6584, -0.462, -1.0), (0.6584, -0.462, 1.379), (-1.05, -1.06, 0.1893), (-1.05, -0.402, 0.1893), (0.7082, -0.402, 0.1893), (0.7082, -1.06, 0.1893), (0.8266, -0.402, 0.1893), (0.7769, -0.462, -1.0), (0.7769, -1.0, -1.0), (0.7769, -0.462, 1.379), (0.7769, -1.0, 1.379), (0.8266, -1.06, 0.1893), (-1.156, -0.462, -1.0), (-1.156, -1.0, -1.0), (-1.206, -1.06, 0.1893), (-1.156, -1.0, 1.379), (-1.156, -0.462, 1.379), (-1.206, -0.402, 0.1893), (-1.0, -1.005, 1.481), (-1.0, -0.4672, 1.481), (0.6584, -0.4672, 1.481), (0.6584, -1.005, 1.481), (0.7769, -0.4672, 1.481), (0.7769, -1.005, 1.481), (-1.156, -1.005, 1.481), (-1.156, -0.4672, 1.481), (-1.05, -0.144, 0.1893), (-1.0, -0.2039, -1.0), (-1.0, -0.2039, 1.379), (0.6584, -0.2039, 1.379), (0.7082, -0.144, 0.1893), (0.6584, -0.2039, -1.0), (0.8266, -0.144, 0.1893), (0.7769, -0.2039, -1.0), (0.7769, -0.2039, 1.379), (-1.206, -0.144, 0.1893), (-1.156, -0.2039, -1.0), (-1.156, -0.2039, 1.379), (-1.0, -0.2091, 1.481), (0.6584, -0.2091, 1.481), (0.7769, -0.2091, 1.481), (-1.156, -0.2091, 1.481)], [], [(13, 6, 37, 39), (9, 3, 7, 10), (4, 6, 13, 14), (11, 5, 1, 8), (2, 6, 4, 0), (21, 1, 24, 30), (4, 11, 8, 0), (11, 4, 14, 17), (2, 9, 10, 6), (2, 0, 19, 18), (12, 15, 16, 17), (13, 12, 17, 14), (3, 9, 32, 34), (16, 15, 28, 29), (18, 23, 41, 42), (5, 11, 17, 16), (20, 21, 22, 23), (19, 20, 23, 18), (0, 8, 20, 19), (8, 1, 21, 20), (12, 13, 39, 38), (1, 5, 27, 24), (26, 25, 24, 27), (26, 27, 29, 28), (24, 25, 31, 30), (5, 16, 29, 27), (7, 3, 34, 35), (26, 28, 46, 45), (22, 21, 30, 31), (9, 2, 33, 32), (32, 33, 42, 41), (36, 35, 40, 38), (37, 36, 38, 39), (34, 32, 41, 43), (40, 35, 45, 46), (35, 34, 44, 45), (34, 43, 47, 44), (6, 10, 36, 37), (10, 7, 35, 36), (22, 31, 47, 43), (23, 22, 43, 41), (25, 26, 45, 44), (31, 25, 44, 47), (15, 12, 38, 40), (2, 18, 42, 33), (28, 15, 40, 46)])
me_cube_181.materials.append(mat_material_002)
me_cube_181.use_remesh_preserve_volume = False
me_cube_181.use_remesh_preserve_attributes = False
me_cube_181.use_mirror_vertex_groups = False
me_cube_181.update()
me_cube_182 = bpy.data.meshes.new('Cube.182')
me_cube_182.from_pydata([(-1.0, -1.0, -1.0), (-1.0, -1.0, 11.92), (-1.0, 1.0, -1.0), (-1.0, 1.0, 11.92), (1.0, -1.0, -1.0), (1.0, -1.0, 11.92), (1.0, 1.0, -1.0), (1.0, 1.0, 11.92)], [], [(0, 1, 3, 2), (2, 3, 7, 6), (6, 7, 5, 4), (4, 5, 1, 0), (2, 6, 4, 0), (7, 3, 1, 5)])
me_cube_182.materials.append(mat_material_003)
me_cube_182.use_remesh_preserve_volume = False
me_cube_182.use_remesh_preserve_attributes = False
me_cube_182.use_mirror_vertex_groups = False
me_cube_182.update()
me_cube_183 = bpy.data.meshes.new('Cube.183')
me_cube_183.from_pydata([(-1.0, -1.0, -1.0), (-1.0, -1.0, 11.92), (-1.0, 1.0, -1.0), (-1.0, 1.0, 11.92), (1.0, -1.0, -1.0), (1.0, -1.0, 11.92), (1.0, 1.0, -1.0), (1.0, 1.0, 11.92)], [], [(0, 1, 3, 2), (2, 3, 7, 6), (6, 7, 5, 4), (4, 5, 1, 0), (2, 6, 4, 0), (7, 3, 1, 5)])
me_cube_183.materials.append(mat_material_003)
me_cube_183.use_remesh_preserve_volume = False
me_cube_183.use_remesh_preserve_attributes = False
me_cube_183.use_mirror_vertex_groups = False
me_cube_183.update()
me_cube_184 = bpy.data.meshes.new('Cube.184')
me_cube_184.from_pydata([(-1.0, -1.0, -1.0), (-1.0, -1.0, 11.92), (-1.0, 1.0, -1.0), (-1.0, 1.0, 11.92), (1.0, -1.0, -1.0), (1.0, -1.0, 11.92), (1.0, 1.0, -1.0), (1.0, 1.0, 11.92)], [], [(0, 1, 3, 2), (2, 3, 7, 6), (6, 7, 5, 4), (4, 5, 1, 0), (2, 6, 4, 0), (7, 3, 1, 5)])
me_cube_184.materials.append(mat_material_003)
me_cube_184.use_remesh_preserve_volume = False
me_cube_184.use_remesh_preserve_attributes = False
me_cube_184.use_mirror_vertex_groups = False
me_cube_184.update()
me_cube_185 = bpy.data.meshes.new('Cube.185')
me_cube_185.from_pydata([(-38.37, -49.29, -1.0), (-38.37, -49.29, 1.0), (-35.21, 15.78, -1.0), (-0.3315, -52.0, -1.0), (2.828, 13.07, -1.0), (-35.21, 15.35, 1.0), (-35.21, 15.78, 0.5768), (2.828, 13.07, 0.5768), (-0.3315, -52.0, 0.4016), (-0.9765, -52.0, 1.0), (2.183, 12.65, 1.0), (2.828, 13.07, 0.5768)], [], [(2, 6, 7, 4), (5, 10, 11, 7, 6), (10, 5, 1, 9), (2, 4, 3, 0), (0, 1, 5, 6, 2), (4, 7, 11, 8, 3), (8, 11, 10, 9), (3, 8, 9, 1, 0)])
me_cube_185.materials.append(mat_material_004)
me_cube_185.use_remesh_preserve_volume = False
me_cube_185.use_remesh_preserve_attributes = False
me_cube_185.use_mirror_vertex_groups = False
me_cube_185.update()
me_cube_186 = bpy.data.meshes.new('Cube.186')
me_cube_186.from_pydata([(-1.108, -1.585, -1.0), (-1.108, -1.585, 0.2411), (-1.0, 1.0, -1.0), (-1.0, 1.0, 0.2411), (10.27, -1.621, -1.0), (10.27, -1.621, 0.2411), (10.38, 0.9645, -1.0), (10.38, 0.9645, 0.2411)], [], [(0, 1, 3, 2), (2, 3, 7, 6), (6, 7, 5, 4), (4, 5, 1, 0), (2, 6, 4, 0), (7, 3, 1, 5)])
me_cube_186.materials.append(mat_material_004)
me_cube_186.use_remesh_preserve_volume = False
me_cube_186.use_remesh_preserve_attributes = False
me_cube_186.use_mirror_vertex_groups = False
me_cube_186.update()
me_cube_187 = bpy.data.meshes.new('Cube.187')
me_cube_187.from_pydata([(-1.009, -1.094, -0.5183), (-0.9629, -1.052, 4.004), (-1.009, 0.9055, -0.5183), (-0.9629, 0.9482, 4.004), (-0.6022, -1.147, -0.5337), (-0.5557, -1.105, 3.989), (-0.6022, 0.8528, -0.5337), (-0.5557, 0.8955, 3.989)], [], [(0, 1, 3, 2), (2, 3, 7, 6), (6, 7, 5, 4), (4, 5, 1, 0), (2, 6, 4, 0), (7, 3, 1, 5)])
me_cube_187.materials.append(mat_material_006)
me_cube_187.use_remesh_preserve_volume = False
me_cube_187.use_remesh_preserve_attributes = False
me_cube_187.use_mirror_vertex_groups = False
me_cube_187.update()
me_cube_188 = bpy.data.meshes.new('Cube.188')
me_cube_188.from_pydata([(-1.009, -1.094, -0.5183), (-0.9629, -1.052, 4.004), (-1.009, 0.9055, -0.5183), (-0.9629, 0.9482, 4.004), (-0.6022, -1.147, -0.5337), (-0.5557, -1.105, 3.989), (-0.6022, 0.8528, -0.5337), (-0.5557, 0.8955, 3.989)], [], [(0, 1, 3, 2), (2, 3, 7, 6), (6, 7, 5, 4), (4, 5, 1, 0), (2, 6, 4, 0), (7, 3, 1, 5)])
me_cube_188.materials.append(mat_material_006)
me_cube_188.use_remesh_preserve_volume = False
me_cube_188.use_remesh_preserve_attributes = False
me_cube_188.use_mirror_vertex_groups = False
me_cube_188.update()
me_cube_189 = bpy.data.meshes.new('Cube.189')
me_cube_189.from_pydata([(-1.009, -1.094, -0.5183), (-0.9629, -1.052, 4.004), (-1.009, 0.9055, -0.5183), (-0.9629, 0.9482, 4.004), (-0.6022, -1.147, -0.5337), (-0.5557, -1.105, 3.989), (-0.6022, 0.8528, -0.5337), (-0.5557, 0.8955, 3.989)], [], [(0, 1, 3, 2), (2, 3, 7, 6), (6, 7, 5, 4), (4, 5, 1, 0), (2, 6, 4, 0), (7, 3, 1, 5)])
me_cube_189.materials.append(mat_material_006)
me_cube_189.use_remesh_preserve_volume = False
me_cube_189.use_remesh_preserve_attributes = False
me_cube_189.use_mirror_vertex_groups = False
me_cube_189.update()
me_cube_190 = bpy.data.meshes.new('Cube.190')
me_cube_190.from_pydata([(-1.009, -1.094, -0.5183), (-0.9629, -1.052, 4.004), (-1.009, 0.9055, -0.5183), (-0.9629, 0.9482, 4.004), (-0.6022, -1.147, -0.5337), (-0.5557, -1.105, 3.989), (-0.6022, 0.8528, -0.5337), (-0.5557, 0.8955, 3.989)], [], [(0, 1, 3, 2), (2, 3, 7, 6), (6, 7, 5, 4), (4, 5, 1, 0), (2, 6, 4, 0), (7, 3, 1, 5)])
me_cube_190.materials.append(mat_material_006)
me_cube_190.use_remesh_preserve_volume = False
me_cube_190.use_remesh_preserve_attributes = False
me_cube_190.use_mirror_vertex_groups = False
me_cube_190.update()
me_cube_191 = bpy.data.meshes.new('Cube.191')
me_cube_191.from_pydata([(-1.0, -0.6732, -1.0), (-1.163, 8.977, -1.028), (-0.8556, -0.5289, -0.2894), (-1.0, -0.6732, -0.4337), (-1.019, 8.833, -0.3175), (-1.163, 8.977, -0.4618), (-0.2813, -0.5289, -0.2894), (-0.1369, -0.6732, -0.4337), (-0.4443, 8.833, -0.3175), (-0.3, 8.977, -0.4618), (-0.4001, -0.6732, -1.0), (-0.1369, -0.6732, -0.7368), (-0.3, 8.977, -0.7649), (-0.5631, 8.977, -1.028)], [], [(8, 4, 2, 6), (1, 5, 9, 12, 13), (0, 3, 5, 1), (10, 11, 7, 3, 0), (2, 4, 5, 3), (4, 8, 9, 5), (8, 6, 7, 9), (6, 2, 3, 7), (12, 9, 7, 11), (10, 13, 12, 11), (1, 13, 10, 0)])
me_cube_191.materials.append(mat_material_010)
me_cube_191.use_remesh_preserve_volume = False
me_cube_191.use_remesh_preserve_attributes = False
me_cube_191.use_mirror_vertex_groups = False
me_cube_191.update()
me_cube_192 = bpy.data.meshes.new('Cube.192')
me_cube_192.from_pydata([(-1.0, -0.6732, -1.0), (-1.163, 8.977, -1.028), (-0.8556, -0.5289, -0.2894), (-1.0, -0.6732, -0.4337), (-1.019, 8.833, -0.3175), (-1.163, 8.977, -0.4618), (-0.2813, -0.5289, -0.2894), (-0.1369, -0.6732, -0.4337), (-0.4443, 8.833, -0.3175), (-0.3, 8.977, -0.4618), (-0.4001, -0.6732, -1.0), (-0.1369, -0.6732, -0.7368), (-0.3, 8.977, -0.7649), (-0.5631, 8.977, -1.028)], [], [(8, 4, 2, 6), (1, 5, 9, 12, 13), (0, 3, 5, 1), (10, 11, 7, 3, 0), (2, 4, 5, 3), (4, 8, 9, 5), (8, 6, 7, 9), (6, 2, 3, 7), (12, 9, 7, 11), (10, 13, 12, 11), (1, 13, 10, 0)])
me_cube_192.materials.append(mat_material_010)
me_cube_192.use_remesh_preserve_volume = False
me_cube_192.use_remesh_preserve_attributes = False
me_cube_192.use_mirror_vertex_groups = False
me_cube_192.update()
me_cube_193 = bpy.data.meshes.new('Cube.193')
me_cube_193.from_pydata([(-1.0, -1.0, -1.0), (-1.0, -1.0, 1.0), (-1.0, 0.3716, -1.0), (-1.0, 0.3716, 1.0), (-0.4075, -1.0, -1.0), (-0.4075, -1.0, 1.0), (-0.4075, 0.3716, -1.0), (-0.4075, 0.3716, 1.0), (-1.0, -1.0, 0.8), (-1.0, 0.3716, 0.8), (-0.4075, 0.3716, 0.8), (-0.4075, -1.0, 0.8), (-1.0, 0.3716, -0.82), (-0.4075, 0.3716, -0.82), (-0.4075, -1.0, -0.82), (-1.0, -1.0, -0.82), (-1.0, 0.2345, -1.0), (-1.0, 0.2345, 1.0), (-0.4075, 0.2345, -1.0), (-0.4075, 0.2345, 1.0), (-0.517, 0.2345, 0.8112), (-1.0, 0.2345, 0.8), (-1.0, 0.2345, -0.82), (-0.517, 0.2345, -0.8088), (-1.0, -0.8766, -1.0), (-0.4075, -0.8766, 1.0), (-0.517, -0.8766, 0.8112), (-0.517, -0.8766, -0.8088), (-1.0, -0.8766, 1.0), (-0.4075, -0.8766, -1.0), (-1.0, -0.8766, 0.8), (-1.0, -0.8766, -0.82), (-0.5853, 0.3374, -0.9504), (-0.5853, 0.3374, 0.95), (-0.5853, -0.966, -0.9504), (-0.5853, -0.966, 0.95), (-0.5853, -0.966, 0.76), (-0.5853, 0.3374, 0.76), (-0.5853, 0.3374, -0.7793), (-0.5853, -0.966, -0.7793), (-0.5853, 0.207, 0.95), (-0.5853, 0.207, -0.9504), (-0.5853, -0.8487, 0.95), (-0.5853, -0.8487, -0.9504)], [], [(21, 17, 3, 9), (37, 33, 7, 10), (26, 25, 5, 11), (36, 35, 1, 8), (43, 29, 4, 34), (42, 28, 1, 35), (39, 36, 8, 15), (27, 26, 11, 14), (38, 37, 10, 13), (22, 21, 9, 12), (16, 22, 12, 2), (32, 38, 13, 6), (29, 27, 14, 4), (34, 39, 15, 0), (6, 13, 23, 18), (24, 31, 22, 16), (31, 30, 21, 22), (13, 10, 20, 23), (33, 3, 17, 40), (32, 6, 18, 41), (10, 7, 19, 20), (30, 28, 17, 21), (8, 1, 28, 30), (15, 8, 30, 31), (0, 15, 31, 24), (18, 23, 27, 29), (23, 20, 26, 27), (40, 17, 28, 42), (41, 18, 29, 43), (20, 19, 25, 26), (16, 41, 43, 24), (19, 40, 42, 25), (2, 32, 41, 16), (7, 33, 40, 19), (4, 14, 39, 34), (2, 12, 38, 32), (12, 9, 37, 38), (14, 11, 36, 39), (25, 42, 35, 5), (24, 43, 34, 0), (11, 5, 35, 36), (9, 3, 33, 37)])
me_cube_193.polygons.foreach_set('material_index', [0, 0, 0, 0, 0, 0, 0, 0, 0, 0, 0, 0, 0, 0, 0, 0, 0, 0, 0, 0, 0, 0, 0, 0, 0, 0, 1, 0, 0, 0, 0, 0, 0, 0, 0, 0, 0, 0, 0, 0, 0, 0])
me_cube_193.materials.append(mat_material_007)
me_cube_193.materials.append(mat_material_008)
me_cube_193.use_remesh_preserve_volume = False
me_cube_193.use_remesh_preserve_attributes = False
me_cube_193.use_mirror_vertex_groups = False
me_cube_193.update()
me_cube_194 = bpy.data.meshes.new('Cube.194')
me_cube_194.from_pydata([(-1.0, -0.6732, -1.0), (-1.0, 5.909, -1.0), (-0.8556, -0.5289, -0.2894), (-1.0, -0.6732, -0.4337), (-0.8556, 5.764, -0.2894), (-1.0, 5.909, -0.4337), (-0.2813, -0.5289, -0.2894), (-0.1369, -0.6732, -0.4337), (-0.2813, 5.764, -0.2894), (-0.1369, 5.909, -0.4337), (-0.4001, -0.6732, -1.0), (-0.1369, -0.6732, -0.7368), (-0.1369, 5.909, -0.7368), (-0.4001, 5.909, -1.0)], [], [(8, 4, 2, 6), (1, 5, 9, 12, 13), (0, 3, 5, 1), (10, 11, 7, 3, 0), (2, 4, 5, 3), (4, 8, 9, 5), (8, 6, 7, 9), (6, 2, 3, 7), (12, 9, 7, 11), (10, 13, 12, 11), (1, 13, 10, 0)])
me_cube_194.materials.append(mat_material_010)
me_cube_194.use_remesh_preserve_volume = False
me_cube_194.use_remesh_preserve_attributes = False
me_cube_194.use_mirror_vertex_groups = False
me_cube_194.update()
me_cube_195 = bpy.data.meshes.new('Cube.195')
me_cube_195.from_pydata([(-1.0, -0.6732, -1.0), (-1.0, 5.909, -1.0), (-0.8556, -0.5289, -0.2894), (-1.0, -0.6732, -0.4337), (-0.8556, 5.764, -0.2894), (-1.0, 5.909, -0.4337), (-0.2813, -0.5289, -0.2894), (-0.1369, -0.6732, -0.4337), (-0.2813, 5.764, -0.2894), (-0.1369, 5.909, -0.4337), (-0.4001, -0.6732, -1.0), (-0.1369, -0.6732, -0.7368), (-0.1369, 5.909, -0.7368), (-0.4001, 5.909, -1.0)], [], [(8, 4, 2, 6), (1, 5, 9, 12, 13), (0, 3, 5, 1), (10, 11, 7, 3, 0), (2, 4, 5, 3), (4, 8, 9, 5), (8, 6, 7, 9), (6, 2, 3, 7), (12, 9, 7, 11), (10, 13, 12, 11), (1, 13, 10, 0)])
me_cube_195.materials.append(mat_material_010)
me_cube_195.use_remesh_preserve_volume = False
me_cube_195.use_remesh_preserve_attributes = False
me_cube_195.use_mirror_vertex_groups = False
me_cube_195.update()
me_cube_196 = bpy.data.meshes.new('Cube.196')
me_cube_196.from_pydata([(-1.0, -1.0, -1.0), (-1.0, -1.0, 1.0), (-1.0, 0.3716, -1.0), (-1.0, 0.3716, 1.0), (-0.4075, -1.0, -1.0), (-0.4075, -1.0, 1.0), (-0.4075, 0.3716, -1.0), (-0.4075, 0.3716, 1.0), (-1.0, -1.0, 0.8), (-1.0, 0.3716, 0.8), (-0.4075, 0.3716, 0.8), (-0.4075, -1.0, 0.8), (-1.0, 0.3716, -0.82), (-0.4075, 0.3716, -0.82), (-0.4075, -1.0, -0.82), (-1.0, -1.0, -0.82), (-1.0, 0.2345, -1.0), (-1.0, 0.2345, 1.0), (-0.4075, 0.2345, -1.0), (-0.4075, 0.2345, 1.0), (-0.517, 0.2345, 0.8112), (-1.0, 0.2345, 0.8), (-1.0, 0.2345, -0.82), (-0.517, 0.2345, -0.8088), (-1.0, -0.8766, -1.0), (-0.4075, -0.8766, 1.0), (-0.517, -0.8766, 0.8112), (-0.517, -0.8766, -0.8088), (-1.0, -0.8766, 1.0), (-0.4075, -0.8766, -1.0), (-1.0, -0.8766, 0.8), (-1.0, -0.8766, -0.82), (-0.5853, 0.3374, -0.9504), (-0.5853, 0.3374, 0.95), (-0.5853, -0.966, -0.9504), (-0.5853, -0.966, 0.95), (-0.5853, -0.966, 0.76), (-0.5853, 0.3374, 0.76), (-0.5853, 0.3374, -0.7793), (-0.5853, -0.966, -0.7793), (-0.5853, 0.207, 0.95), (-0.5853, 0.207, -0.9504), (-0.5853, -0.8487, 0.95), (-0.5853, -0.8487, -0.9504)], [], [(21, 17, 3, 9), (37, 33, 7, 10), (26, 25, 5, 11), (36, 35, 1, 8), (43, 29, 4, 34), (42, 28, 1, 35), (39, 36, 8, 15), (27, 26, 11, 14), (38, 37, 10, 13), (22, 21, 9, 12), (16, 22, 12, 2), (32, 38, 13, 6), (29, 27, 14, 4), (34, 39, 15, 0), (6, 13, 23, 18), (24, 31, 22, 16), (31, 30, 21, 22), (13, 10, 20, 23), (33, 3, 17, 40), (32, 6, 18, 41), (10, 7, 19, 20), (30, 28, 17, 21), (8, 1, 28, 30), (15, 8, 30, 31), (0, 15, 31, 24), (18, 23, 27, 29), (23, 20, 26, 27), (40, 17, 28, 42), (41, 18, 29, 43), (20, 19, 25, 26), (16, 41, 43, 24), (19, 40, 42, 25), (2, 32, 41, 16), (7, 33, 40, 19), (4, 14, 39, 34), (2, 12, 38, 32), (12, 9, 37, 38), (14, 11, 36, 39), (25, 42, 35, 5), (24, 43, 34, 0), (11, 5, 35, 36), (9, 3, 33, 37)])
me_cube_196.polygons.foreach_set('material_index', [0, 0, 0, 0, 0, 0, 0, 0, 0, 0, 0, 0, 0, 0, 0, 0, 0, 0, 0, 0, 0, 0, 0, 0, 0, 0, 1, 0, 0, 0, 0, 0, 0, 0, 0, 0, 0, 0, 0, 0, 0, 0])
me_cube_196.materials.append(mat_material_007)
me_cube_196.materials.append(mat_material_008)
me_cube_196.use_remesh_preserve_volume = False
me_cube_196.use_remesh_preserve_attributes = False
me_cube_196.use_mirror_vertex_groups = False
me_cube_196.update()
me_cube_197 = bpy.data.meshes.new('Cube.197')
me_cube_197.from_pydata([(-1.0, -1.0, 0.6212), (-1.0, -1.0, 1.0), (-1.0, 1.0, 0.6212), (-1.0, 1.0, 1.0), (1.0, -1.0, 0.6212), (1.0, -1.0, 1.0), (1.0, 1.0, 0.6212), (1.0, 1.0, 1.0)], [], [(0, 1, 3, 2), (2, 3, 7, 6), (6, 7, 5, 4), (4, 5, 1, 0), (2, 6, 4, 0), (7, 3, 1, 5)])
me_cube_197.materials.append(mat_material_017)
me_cube_197.use_remesh_preserve_volume = False
me_cube_197.use_remesh_preserve_attributes = False
me_cube_197.use_mirror_vertex_groups = False
me_cube_197.update()
me_cube_198 = bpy.data.meshes.new('Cube.198')
me_cube_198.from_pydata([(-1.0, -1.0, -1.0), (-1.0, -1.0, 5.134), (-1.0, 1.0, -1.0), (-1.0, 1.0, 5.134), (1.0, -1.0, -1.0), (1.0, -1.0, 5.134), (1.0, 1.0, -1.0), (1.0, 1.0, 5.134), (-7.103, -1.0, -1.0), (-7.103, -1.0, 5.134), (-7.103, 1.0, -1.0), (-7.103, 1.0, 5.134), (-5.103, -1.0, -1.0), (-5.103, -1.0, 5.134), (-5.103, 1.0, -1.0), (-5.103, 1.0, 5.134), (-7.103, 5.18, -1.0), (-7.103, 5.18, 5.134), (-7.103, 7.18, -1.0), (-7.103, 7.18, 5.134), (-5.103, 5.18, -1.0), (-5.103, 5.18, 5.134), (-5.103, 7.18, -1.0), (-5.103, 7.18, 5.134), (-0.968, 5.18, -1.0), (-0.968, 5.18, 5.134), (-0.968, 7.18, -1.0), (-0.968, 7.18, 5.134), (1.032, 5.18, -1.0), (1.032, 5.18, 5.134), (1.032, 7.18, -1.0), (1.032, 7.18, 5.134)], [], [(0, 1, 3, 2), (2, 3, 7, 6), (6, 7, 5, 4), (4, 5, 1, 0), (2, 6, 4, 0), (7, 3, 1, 5), (8, 9, 11, 10), (10, 11, 15, 14), (14, 15, 13, 12), (12, 13, 9, 8), (10, 14, 12, 8), (15, 11, 9, 13), (16, 17, 19, 18), (18, 19, 23, 22), (22, 23, 21, 20), (20, 21, 17, 16), (18, 22, 20, 16), (23, 19, 17, 21), (24, 25, 27, 26), (26, 27, 31, 30), (30, 31, 29, 28), (28, 29, 25, 24), (26, 30, 28, 24), (31, 27, 25, 29)])
me_cube_198.materials.append(mat_material_016)
me_cube_198.use_remesh_preserve_volume = False
me_cube_198.use_remesh_preserve_attributes = False
me_cube_198.use_mirror_vertex_groups = False
me_cube_198.update()
me_cube_199 = bpy.data.meshes.new('Cube.199')
me_cube_199.from_pydata([(-1.0, -1.0, -1.485), (-1.0, -1.0, 1.629), (-1.0, 1.0, -1.485), (-1.0, 1.0, 1.629), (1.0, -1.0, -1.485), (1.0, -1.0, 1.629), (1.0, 1.0, -1.485), (1.0, 1.0, 1.629)], [], [(0, 1, 3, 2), (2, 3, 7, 6), (6, 7, 5, 4), (4, 5, 1, 0), (2, 6, 4, 0), (7, 3, 1, 5)])
me_cube_199.materials.append(mat_material_015)
me_cube_199.use_remesh_preserve_volume = False
me_cube_199.use_remesh_preserve_attributes = False
me_cube_199.use_mirror_vertex_groups = False
me_cube_199.update()
me_cube_006 = bpy.data.meshes.new('Cube.006')
me_cube_006.from_pydata([(-1.009, -1.094, -0.5183), (-0.9629, -1.052, 4.004), (-1.009, 0.9055, -0.5183), (-0.9629, 0.9482, 4.004), (-0.6022, -1.147, -0.5337), (-0.5557, -1.105, 3.989), (-0.6022, 0.8528, -0.5337), (-0.5557, 0.8955, 3.989)], [], [(0, 1, 3, 2), (2, 3, 7, 6), (6, 7, 5, 4), (4, 5, 1, 0), (2, 6, 4, 0), (7, 3, 1, 5)])
me_cube_006.materials.append(mat_material_006)
me_cube_006.use_remesh_preserve_volume = False
me_cube_006.use_remesh_preserve_attributes = False
me_cube_006.use_mirror_vertex_groups = False
me_cube_006.update()
me_cube_011 = bpy.data.meshes.new('Cube.011')
me_cube_011.from_pydata([(-1.009, -1.094, -0.5183), (-0.9629, -1.052, 4.004), (-1.009, 0.9055, -0.5183), (-0.9629, 0.9482, 4.004), (-0.6022, -1.147, -0.5337), (-0.5557, -1.105, 3.989), (-0.6022, 0.8528, -0.5337), (-0.5557, 0.8955, 3.989)], [], [(0, 1, 3, 2), (2, 3, 7, 6), (6, 7, 5, 4), (4, 5, 1, 0), (2, 6, 4, 0), (7, 3, 1, 5)])
me_cube_011.materials.append(mat_material_006)
me_cube_011.use_remesh_preserve_volume = False
me_cube_011.use_remesh_preserve_attributes = False
me_cube_011.use_mirror_vertex_groups = False
me_cube_011.update()
me_cube_012 = bpy.data.meshes.new('Cube.012')
me_cube_012.from_pydata([(-1.009, -1.094, -0.5183), (-0.9629, -1.052, 4.004), (-1.009, 0.9055, -0.5183), (-0.9629, 0.9482, 4.004), (-0.6022, -1.147, -0.5337), (-0.5557, -1.105, 3.989), (-0.6022, 0.8528, -0.5337), (-0.5557, 0.8955, 3.989)], [], [(0, 1, 3, 2), (2, 3, 7, 6), (6, 7, 5, 4), (4, 5, 1, 0), (2, 6, 4, 0), (7, 3, 1, 5)])
me_cube_012.materials.append(mat_material_006)
me_cube_012.use_remesh_preserve_volume = False
me_cube_012.use_remesh_preserve_attributes = False
me_cube_012.use_mirror_vertex_groups = False
me_cube_012.update()
me_cube_013 = bpy.data.meshes.new('Cube.013')
me_cube_013.from_pydata([(-1.009, -1.094, -0.5183), (-0.9629, -1.052, 4.004), (-1.009, 0.9055, -0.5183), (-0.9629, 0.9482, 4.004), (-0.6022, -1.147, -0.5337), (-0.5557, -1.105, 3.989), (-0.6022, 0.8528, -0.5337), (-0.5557, 0.8955, 3.989)], [], [(0, 1, 3, 2), (2, 3, 7, 6), (6, 7, 5, 4), (4, 5, 1, 0), (2, 6, 4, 0), (7, 3, 1, 5)])
me_cube_013.materials.append(mat_material_006)
me_cube_013.use_remesh_preserve_volume = False
me_cube_013.use_remesh_preserve_attributes = False
me_cube_013.use_mirror_vertex_groups = False
me_cube_013.update()

# ---- objects
ob_cube_040 = bpy.data.objects.new('Cube.040', me_cube_094)
ob_cube_041 = bpy.data.objects.new('Cube.041', me_cube_095)
ob_cube_042 = bpy.data.objects.new('Cube.042', me_cube_273)
ob_cube_043 = bpy.data.objects.new('Cube.043', me_cube_274)
ob_cube_044 = bpy.data.objects.new('Cube.044', me_cube_274)
ob_cube_056 = bpy.data.objects.new('Cube.056', me_cube_112)
ob_cube_060 = bpy.data.objects.new('Cube.060', me_cube_116)
ob_cube_062 = bpy.data.objects.new('Cube.062', me_cube_118)
ob_cube_067 = bpy.data.objects.new('Cube.067', me_cube_126)
ob_cube_071 = bpy.data.objects.new('Cube.071', me_cube_130)
ob_cube_072 = bpy.data.objects.new('Cube.072', me_cube_131)
ob_cube_073 = bpy.data.objects.new('Cube.073', me_cube_132)
ob_cube_074 = bpy.data.objects.new('Cube.074', me_cube_133)
ob_cube_075 = bpy.data.objects.new('Cube.075', me_cube_134)
ob_cube_076 = bpy.data.objects.new('Cube.076', me_cube_135)
ob_cube_077 = bpy.data.objects.new('Cube.077', me_cube_136)
ob_cube_093 = bpy.data.objects.new('Cube.093', me_cube_152)
ob_cube_094 = bpy.data.objects.new('Cube.094', me_cube_153)
ob_cube_095 = bpy.data.objects.new('Cube.095', me_cube_154)
ob_cube_096 = bpy.data.objects.new('Cube.096', me_cube_155)
ob_cube_097 = bpy.data.objects.new('Cube.097', me_cube_156)
ob_cube_113 = bpy.data.objects.new('Cube.113', me_cube_172)
ob_cube_114 = bpy.data.objects.new('Cube.114', me_cube_173)
ob_cube_115 = bpy.data.objects.new('Cube.115', me_cube_174)
ob_cube_117 = bpy.data.objects.new('Cube.117', me_cube_176)
ob_cube_118 = bpy.data.objects.new('Cube.118', me_cube_177)
ob_cube_119 = bpy.data.objects.new('Cube.119', me_cube_178)
ob_cube_120 = bpy.data.objects.new('Cube.120', me_cube_179)
ob_cube_121 = bpy.data.objects.new('Cube.121', me_cube_180)
ob_cube_122 = bpy.data.objects.new('Cube.122', me_cube_181)
ob_cube_123 = bpy.data.objects.new('Cube.123', me_cube_182)
ob_cube_124 = bpy.data.objects.new('Cube.124', me_cube_183)
ob_cube_125 = bpy.data.objects.new('Cube.125', me_cube_184)
ob_cube_126 = bpy.data.objects.new('Cube.126', me_cube_185)
ob_cube_127 = bpy.data.objects.new('Cube.127', me_cube_186)
ob_cube_128 = bpy.data.objects.new('Cube.128', me_cube_187)
ob_cube_129 = bpy.data.objects.new('Cube.129', me_cube_188)
ob_cube_130 = bpy.data.objects.new('Cube.130', me_cube_189)
ob_cube_131 = bpy.data.objects.new('Cube.131', me_cube_190)
ob_cube_132 = bpy.data.objects.new('Cube.132', me_cube_191)
ob_cube_133 = bpy.data.objects.new('Cube.133', me_cube_192)
ob_cube_134 = bpy.data.objects.new('Cube.134', me_cube_193)
ob_cube_135 = bpy.data.objects.new('Cube.135', me_cube_194)
ob_cube_136 = bpy.data.objects.new('Cube.136', me_cube_195)
ob_cube_137 = bpy.data.objects.new('Cube.137', me_cube_196)
ob_cube_138 = bpy.data.objects.new('Cube.138', me_cube_197)
ob_cube_139 = bpy.data.objects.new('Cube.139', me_cube_198)
ob_cube_140 = bpy.data.objects.new('Cube.140', me_cube_199)
ob_cube_204 = bpy.data.objects.new('Cube.204', me_cube_006)
ob_cube_205 = bpy.data.objects.new('Cube.205', me_cube_011)
ob_cube_206 = bpy.data.objects.new('Cube.206', me_cube_012)
ob_cube_207 = bpy.data.objects.new('Cube.207', me_cube_013)

# ---- transforms, parenting, visibility, modifiers, constraints
ob_cube_040.location = (-7.419, -3.299, 2.923)
ob_cube_040.rotation_euler = (0.0, 0.0, 3.592)
ob_cube_040.scale = (2.714, 2.714, 2.714)
ob_cube_040.lineart.crease_threshold = 0.0
ob_cube_041.location = (-1.674, 1.346, 3.252)
ob_cube_041.rotation_euler = (0.0, -0.0, 0.3975)
ob_cube_041.scale = (4.94, 2.714, 2.714)
ob_cube_041.lineart.crease_threshold = 0.0
ob_cube_042.location = (-1.433, -2.953, 1.125)
ob_cube_042.rotation_euler = (0.0, -0.0, 0.4392)
ob_cube_042.scale = (-0.304, -0.304, -0.304)
ob_cube_042.lineart.crease_threshold = 0.0
ob_cube_043.location = (1.845, -1.654, 0.7045)
ob_cube_043.rotation_euler = (0.0, -0.0, 0.4252)
ob_cube_043.scale = (0.3718, 0.3718, 0.3718)
ob_cube_043.lineart.crease_threshold = 0.0
ob_cube_044.location = (-1.451, -2.947, 0.7045)
ob_cube_044.rotation_euler = (0.0, -0.0, 0.4252)
ob_cube_044.scale = (0.3718, 0.3718, 0.3718)
ob_cube_044.lineart.crease_threshold = 0.0
ob_cube_056.location = (-0.5274, -0.1172, 9.781)
ob_cube_056.rotation_euler = (0.0, 0.6792, 0.3975)
ob_cube_056.scale = (0.1658, 0.1658, 0.1658)
ob_cube_056.lineart.crease_threshold = 0.0
ob_cube_060.location = (-2.468, 3.921, 9.887)
ob_cube_060.rotation_euler = (-0.6792, 7.013e-08, -1.173)
ob_cube_060.scale = (0.09455, 0.09455, 0.09455)
ob_cube_060.lineart.crease_threshold = 0.0
ob_cube_062.location = (1.961, 0.9272, 7.504)
ob_cube_062.rotation_euler = (0.0, 0.6792, 0.3975)
ob_cube_062.scale = (0.1658, 0.1658, 0.1658)
ob_cube_062.lineart.crease_threshold = 0.0
ob_cube_067.location = (-0.8987, -1.031, 9.887)
ob_cube_067.rotation_euler = (-0.6611, -0.007604, 1.968)
ob_cube_067.scale = (0.09455, 0.09455, 0.09455)
ob_cube_067.lineart.crease_threshold = 0.0
ob_cube_071.location = (-2.839, 3.007, 9.781)
ob_cube_071.rotation_euler = (0.0, 0.6792, 3.539)
ob_cube_071.scale = (0.1658, 0.1658, 0.1658)
ob_cube_071.lineart.crease_threshold = 0.0
ob_cube_072.location = (3.425, 2.228, 3.902)
ob_cube_072.rotation_euler = (1.421, 0.2017, 0.6919)
ob_cube_072.scale = (0.1425, 0.1425, 0.1425)
ob_cube_072.lineart.crease_threshold = 0.0
ob_cube_073.location = (2.427, 4.5, 3.72)
ob_cube_073.rotation_euler = (1.662, 0.1114, 0.711)
ob_cube_073.scale = (0.1407, 0.1407, 0.1407)
ob_cube_073.lineart.crease_threshold = 0.0
ob_cube_074.location = (3.565, 2.785, 4.369)
ob_cube_074.rotation_euler = (6.023, 0.1647, 0.3463)
ob_cube_074.scale = (0.7527, 0.7527, 0.7527)
ob_cube_074.lineart.crease_threshold = 0.0
ob_cube_075.location = (3.49, 2.19, 4.726)
ob_cube_075.rotation_euler = (6.065, 0.06285, 0.3561)
ob_cube_075.scale = (0.1425, 0.1425, 0.1425)
ob_cube_075.lineart.crease_threshold = 0.0
ob_cube_076.location = (2.614, 4.191, 4.434)
ob_cube_076.rotation_euler = (0.1434, 0.06521, 0.3528)
ob_cube_076.scale = (0.1407, 0.1407, 0.1407)
ob_cube_076.lineart.crease_threshold = 0.0
ob_cube_077.location = (2.672, 4.862, 4.287)
ob_cube_077.rotation_euler = (0.106, 0.1639, 0.3801)
ob_cube_077.scale = (0.743, 0.743, 0.743)
ob_cube_077.lineart.crease_threshold = 0.0
ob_cube_093.location = (-5.488, -2.447, 4.298)
ob_cube_093.rotation_euler = (0.124, 0.3167, 3.167)
ob_cube_093.scale = (0.2549, 0.2549, 0.2549)
ob_cube_093.lineart.crease_threshold = 0.0
ob_cube_094.location = (-5.782, -1.443, 4.162)
ob_cube_094.rotation_euler = (0.2329, -0.1915, 4.787)
ob_cube_094.scale = (0.2549, 0.2549, 0.2549)
ob_cube_094.lineart.crease_threshold = 0.0
ob_cube_095.location = (-5.506, -1.66, 4.031)
ob_cube_095.rotation_euler = (1.88, 0.1419, -2.509)
ob_cube_095.scale = (0.1425, 0.1425, 0.1425)
ob_cube_095.lineart.crease_threshold = 0.0
ob_cube_096.location = (-5.831, -1.973, 4.618)
ob_cube_096.rotation_euler = (6.48, 0.2604, -2.836)
ob_cube_096.scale = (0.7527, 0.7527, 0.7527)
ob_cube_096.lineart.crease_threshold = 0.0
ob_cube_097.location = (-5.725, -1.294, 4.741)
ob_cube_097.rotation_euler = (6.513, 0.1646, -2.873)
ob_cube_097.scale = (0.1425, 0.1425, 0.1425)
ob_cube_097.lineart.crease_threshold = 0.0
ob_cube_113.location = (0.5514, -3.33, 6.383)
ob_cube_113.rotation_euler = (0.0, -0.0, 0.396)
ob_cube_113.scale = (2.714, 2.714, 2.714)
ob_cube_113.lineart.crease_threshold = 0.0
ob_cube_114.location = (1.827, -1.625, 4.091)
ob_cube_114.rotation_euler = (0.0, -0.0, 0.4392)
ob_cube_114.scale = (0.2378, 0.2378, 0.2378)
ob_cube_114.lineart.crease_threshold = 0.0
ob_cube_115.location = (1.836, -1.636, 1.125)
ob_cube_115.rotation_euler = (0.0, -0.0, 0.4392)
ob_cube_115.scale = (-0.304, -0.304, -0.304)
ob_cube_115.lineart.crease_threshold = 0.0
ob_cube_117.location = (-1.414, -2.975, 4.091)
ob_cube_117.rotation_euler = (0.0, -0.0, 0.4392)
ob_cube_117.scale = (0.2378, 0.2378, 0.2378)
ob_cube_117.lineart.crease_threshold = 0.0
ob_cube_118.location = (0.789, -0.7181, 0.8242)
ob_cube_118.rotation_euler = (-0.00181, -0.005463, 3.541)
ob_cube_118.scale = (0.1669, 0.1669, 0.1669)
ob_cube_118.lineart.crease_threshold = 0.0
ob_cube_119.location = (0.4262, -0.8712, 0.8264)
ob_cube_119.rotation_euler = (-0.00181, -0.005463, 3.541)
ob_cube_119.scale = (0.1669, 0.1669, 0.1669)
ob_cube_119.lineart.crease_threshold = 0.0
ob_cube_120.location = (0.04027, -1.034, 0.8287)
ob_cube_120.rotation_euler = (-0.00181, -0.005463, 3.541)
ob_cube_120.scale = (0.1669, 0.1669, 0.1669)
ob_cube_120.lineart.crease_threshold = 0.0
ob_cube_121.location = (0.4496, -1.335, 1.435)
ob_cube_121.rotation_euler = (0.02452, -0.005463, 3.541)
ob_cube_121.scale = (0.7033, 0.9865, 0.9865)
ob_cube_121.lineart.crease_threshold = 0.0
ob_cube_122.location = (-1.03, -1.882, 1.435)
ob_cube_122.rotation_euler = (0.02452, -0.005463, 3.541)
ob_cube_122.scale = (0.7033, 0.9865, 0.9865)
ob_cube_122.lineart.crease_threshold = 0.0
ob_cube_123.location = (-1.439, -1.582, 0.8287)
ob_cube_123.rotation_euler = (-0.00181, -0.005463, 3.541)
ob_cube_123.scale = (0.1669, 0.1669, 0.1669)
ob_cube_123.lineart.crease_threshold = 0.0
ob_cube_124.location = (-1.053, -1.419, 0.8264)
ob_cube_124.rotation_euler = (-0.00181, -0.005463, 3.541)
ob_cube_124.scale = (0.1669, 0.1669, 0.1669)
ob_cube_124.lineart.crease_threshold = 0.0
ob_cube_125.location = (-0.6906, -1.266, 0.8242)
ob_cube_125.rotation_euler = (-0.00181, -0.005463, 3.541)
ob_cube_125.scale = (0.1669, 0.1669, 0.1669)
ob_cube_125.lineart.crease_threshold = 0.0
ob_cube_126.location = (2.888, -0.03709, 0.4876)
ob_cube_126.rotation_euler = (0.0, -0.0, -1.136)
ob_cube_126.scale = (0.1761, 0.1761, 0.1761)
ob_cube_126.lineart.crease_threshold = 0.0
ob_cube_127.location = (-1.81, -1.93, 0.6637)
ob_cube_127.rotation_euler = (0.0, -0.0, 0.4142)
ob_cube_127.scale = (0.3224, 0.3224, 0.3224)
ob_cube_127.lineart.crease_threshold = 0.0
ob_cube_128.location = (-0.4134, -1.309, 6.267)
ob_cube_128.rotation_euler = (-0.4055, 0.01842, 5.538)
ob_cube_128.scale = (0.2549, 0.2549, 0.2549)
ob_cube_128.lineart.crease_threshold = 0.0
ob_cube_129.location = (0.8144, -0.8602, 5.777)
ob_cube_129.rotation_euler = (-0.3103, -0.1614, 4.778)
ob_cube_129.scale = (0.2549, 0.2549, 0.2549)
ob_cube_129.lineart.crease_threshold = 0.0
ob_cube_130.location = (-1.053, -1.535, 6.173)
ob_cube_130.rotation_euler = (0.1074, -0.07241, 4.989)
ob_cube_130.scale = (0.2549, 0.2549, 0.2549)
ob_cube_130.lineart.crease_threshold = 0.0
ob_cube_131.location = (-2.092, -2.102, 6.054)
ob_cube_131.rotation_euler = (0.006455, -0.06352, 6.315)
ob_cube_131.scale = (0.2549, 0.2549, 0.2549)
ob_cube_131.lineart.crease_threshold = 0.0
ob_cube_132.location = (-1.849, -1.847, 5.996)
ob_cube_132.rotation_euler = (1.609, -0.09893, 5.098)
ob_cube_132.scale = (0.1534, 0.1534, 0.1534)
ob_cube_132.lineart.crease_threshold = 0.0
ob_cube_133.location = (0.03127, -1.036, 5.966)
ob_cube_133.rotation_euler = (1.131, -0.04952, 5.073)
ob_cube_133.scale = (0.1569, 0.1569, 0.1569)
ob_cube_133.lineart.crease_threshold = 0.0
ob_cube_134.location = (0.6457, -1.123, 6.421)
ob_cube_134.rotation_euler = (-0.3719, -0.01839, 5.032)
ob_cube_134.scale = (0.8289, 0.8289, 0.8289)
ob_cube_134.lineart.crease_threshold = 0.0
ob_cube_135.location = (0.0106, -0.9454, 6.817)
ob_cube_135.rotation_euler = (-0.3329, -0.1185, 5.054)
ob_cube_135.scale = (0.1569, 0.1569, 0.1569)
ob_cube_135.lineart.crease_threshold = 0.0
ob_cube_136.location = (-2.14, -1.913, 6.79)
ob_cube_136.rotation_euler = (0.09349, -0.1501, 5.174)
ob_cube_136.scale = (0.1534, 0.1534, 0.1534)
ob_cube_136.lineart.crease_threshold = 0.0
ob_cube_137.location = (-1.398, -1.928, 6.669)
ob_cube_137.rotation_euler = (0.0508, -0.05015, 5.196)
ob_cube_137.scale = (0.8102, 0.8102, 0.8102)
ob_cube_137.lineart.crease_threshold = 0.0
ob_cube_138.location = (0.1907, 0.4721, 9.992)
ob_cube_138.rotation_euler = (0.0, -0.0, 0.4009)
ob_cube_138.scale = (-0.2912, -0.2912, -0.2912)
ob_cube_138.lineart.crease_threshold = 0.0
ob_cube_139.location = (0.431, 0.3829, 9.483)
ob_cube_139.rotation_euler = (0.0, -0.0, 0.4009)
ob_cube_139.scale = (0.05969, 0.05969, 0.05969)
ob_cube_139.lineart.crease_threshold = 0.0
ob_cube_140.location = (0.1907, 0.4721, 9.05)
ob_cube_140.rotation_euler = (0.0, -0.0, 0.4009)
ob_cube_140.scale = (-0.2912, -0.2912, -0.2912)
ob_cube_140.lineart.crease_threshold = 0.0
ob_cube_204.location = (3.373, 3.046, 3.914)
ob_cube_204.rotation_euler = (-0.2991, 0.01989, 6.176)
ob_cube_204.scale = (0.2549, 0.2549, 0.2549)
ob_cube_204.lineart.crease_threshold = 0.0
ob_cube_205.location = (3.775, 1.922, 4.187)
ob_cube_205.rotation_euler = (-0.09626, 0.2825, 7.303)
ob_cube_205.scale = (0.2549, 0.2549, 0.2549)
ob_cube_205.lineart.crease_threshold = 0.0
ob_cube_206.location = (2.762, 4.096, 3.779)
ob_cube_206.rotation_euler = (0.08024, -0.01196, 7.327)
ob_cube_206.scale = (0.2549, 0.2549, 0.2549)
ob_cube_206.lineart.crease_threshold = 0.0
ob_cube_207.location = (2.424, 5.2, 3.967)
ob_cube_207.rotation_euler = (0.01694, 0.1655, 6.187)
ob_cube_207.scale = (0.2549, 0.2549, 0.2549)
ob_cube_207.lineart.crease_threshold = 0.0

# ---- collection membership
col_collection_1.objects.link(ob_cube_040)
col_collection_1.objects.link(ob_cube_041)
col_collection_1.objects.link(ob_cube_042)
col_collection_1.objects.link(ob_cube_043)
col_collection_1.objects.link(ob_cube_044)
col_collection_1.objects.link(ob_cube_056)
col_collection_1.objects.link(ob_cube_060)
col_collection_1.objects.link(ob_cube_062)
col_collection_1.objects.link(ob_cube_067)
col_collection_1.objects.link(ob_cube_071)
col_collection_1.objects.link(ob_cube_072)
col_collection_1.objects.link(ob_cube_073)
col_collection_1.objects.link(ob_cube_074)
col_collection_1.objects.link(ob_cube_075)
col_collection_1.objects.link(ob_cube_076)
col_collection_1.objects.link(ob_cube_077)
col_collection_1.objects.link(ob_cube_093)
col_collection_1.objects.link(ob_cube_094)
col_collection_1.objects.link(ob_cube_095)
col_collection_1.objects.link(ob_cube_096)
col_collection_1.objects.link(ob_cube_097)
col_collection_1.objects.link(ob_cube_113)
col_collection_1.objects.link(ob_cube_114)
col_collection_1.objects.link(ob_cube_115)
col_collection_1.objects.link(ob_cube_117)
col_collection_1.objects.link(ob_cube_118)
col_collection_1.objects.link(ob_cube_119)
col_collection_1.objects.link(ob_cube_120)
col_collection_1.objects.link(ob_cube_121)
col_collection_1.objects.link(ob_cube_122)
col_collection_1.objects.link(ob_cube_123)
col_collection_1.objects.link(ob_cube_124)
col_collection_1.objects.link(ob_cube_125)
col_collection_1.objects.link(ob_cube_126)
col_collection_1.objects.link(ob_cube_127)
col_collection_1.objects.link(ob_cube_128)
col_collection_1.objects.link(ob_cube_129)
col_collection_1.objects.link(ob_cube_130)
col_collection_1.objects.link(ob_cube_131)
col_collection_1.objects.link(ob_cube_132)
col_collection_1.objects.link(ob_cube_133)
col_collection_1.objects.link(ob_cube_134)
col_collection_1.objects.link(ob_cube_135)
col_collection_1.objects.link(ob_cube_136)
col_collection_1.objects.link(ob_cube_137)
col_collection_1.objects.link(ob_cube_138)
col_collection_1.objects.link(ob_cube_139)
col_collection_1.objects.link(ob_cube_140)
col_collection_1.objects.link(ob_cube_204)
col_collection_1.objects.link(ob_cube_205)
col_collection_1.objects.link(ob_cube_206)
col_collection_1.objects.link(ob_cube_207)

# ---- scene / render settings (as saved in the file)
scene.frame_start = 1; scene.frame_end = 250; scene.frame_set(1)
scene.render.engine = 'BLENDER_EEVEE_NEXT'
scene.render.resolution_percentage = 50
scene.render.dither_intensity = 0.0
scene.cycles.use_denoising = False
scene.cycles.samples = 128
scene.cycles.sampling_pattern = 'TABULATED_SOBOL'
scene.cycles.use_adaptive_sampling = False
scene.cycles.use_light_tree = False
scene.cycles.blur_glossy = 0.0
scene.cycles.sample_clamp_indirect = 0.0
scene.view_settings.view_transform = 'Standard'
bpy.context.view_layer.update()

# ---- added for rendering (the .blend has no active camera and no usable light): camera, sun
cam_auto = bpy.data.cameras.new('AutoCamera')
cam_auto.lens = 50.0
cam_auto.sensor_width = 36.0
cam_auto.clip_end = 1000.0
ob_auto_camera = bpy.data.objects.new('AutoCamera', cam_auto)
scene.collection.objects.link(ob_auto_camera)
ob_auto_camera.location = (21.9958, -27.2121, 23.7644)
ob_auto_camera.rotation_euler = (1.09748, -7.21219e-08, 0.694738)
scene.camera = ob_auto_camera
light_auto_sun = bpy.data.lights.new('AutoSun', 'SUN')
light_auto_sun.energy = 3.0
light_auto_sun.angle = 0.0523599
ob_auto_sun = bpy.data.objects.new('AutoSun', light_auto_sun)
scene.collection.objects.link(ob_auto_sun)
ob_auto_sun.rotation_euler = (0.872665, 0.174533, 0.523599)
bpy.context.view_layer.update()
